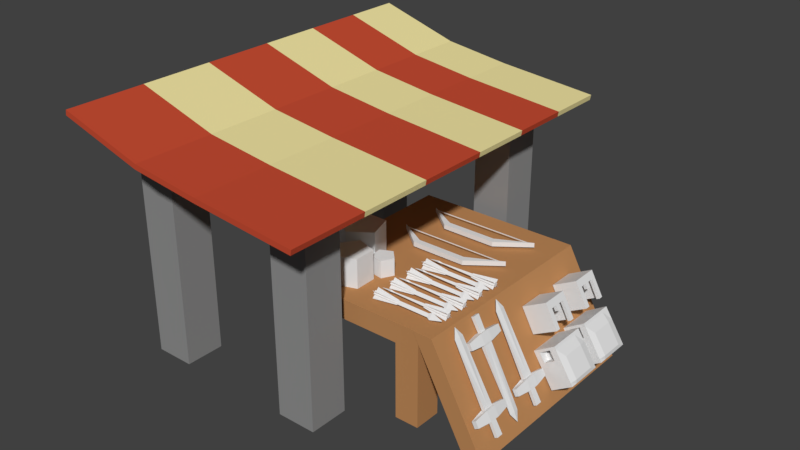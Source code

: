 # Source: MarketStandWeapon.blend  (saved by Blender 2.79.0; exported with 4.5.12 LTS)
import bpy
from mathutils import Matrix  # noqa: F401  (used for matrix-valued properties, if any)

bpy.ops.wm.read_factory_settings(use_empty=True)
scene = bpy.context.scene
scene.name = 'Scene'

# ---- collections
col_collection_1 = bpy.data.collections.new('Collection 1'); scene.collection.children.link(col_collection_1)

# ---- materials (node trees are filled in below, after node groups)
mat_woodlight = bpy.data.materials.new('WoodLight')
mat_woodlight.alpha_threshold = 0.0
mat_woodlight.use_transparent_shadow = False
mat_woodlight.diffuse_color = (0.5149, 0.2502, 0.0999, 1.0)
mat_woodlight.roughness = 0.5
mat_bannerwhite_housewallbackground = bpy.data.materials.new('BannerWhite(HouseWallBackground)')
mat_bannerwhite_housewallbackground.alpha_threshold = 0.0
mat_bannerwhite_housewallbackground.use_transparent_shadow = False
mat_bannerwhite_housewallbackground.diffuse_color = (0.8714, 0.7682, 0.3613, 1.0)
mat_bannerwhite_housewallbackground.roughness = 0.5
mat_bannerred_roofingtiledark = bpy.data.materials.new('BannerRed(RoofingTileDark)')
mat_bannerred_roofingtiledark.alpha_threshold = 0.0
mat_bannerred_roofingtiledark.use_transparent_shadow = False
mat_bannerred_roofingtiledark.diffuse_color = (0.552, 0.07227, 0.0331, 1.0)
mat_bannerred_roofingtiledark.roughness = 0.5
mat_pillar_stonedark = bpy.data.materials.new('Pillar(StoneDark)')
mat_pillar_stonedark.alpha_threshold = 0.0
mat_pillar_stonedark.use_transparent_shadow = False
mat_pillar_stonedark.diffuse_color = (0.2747, 0.2747, 0.2747, 1.0)
mat_pillar_stonedark.roughness = 0.5
mat_pillar_stonedark.line_color = (0.0, 0.0, 0.0, 1.0)

# ---- material node trees

# ---- world
world_world = bpy.data.worlds.new('World'); scene.world = world_world
world_world.color = (0.05088, 0.05088, 0.05088)
world_world.use_sun_shadow = False
world_world.sun_shadow_jitter_overblur = 0.0
world_world.cycles.sampling_method = 'MANUAL'

# ---- meshes
me_cube_022 = bpy.data.meshes.new('Cube.022')
me_cube_022.from_pydata([(-1.0, -1.0, -1.0), (-1.0, -0.5264, 16.65), (-1.0, 0.227, -1.0), (-1.0, -0.2466, 16.65), (0.1144, -1.0, -1.0), (0.1144, -0.5264, 16.65), (0.1144, 0.227, -1.0), (0.1144, -0.2466, 16.65), (-1.469, -0.6441, 17.64), (-1.469, -0.1289, 17.64), (0.5832, -0.1289, 17.64), (0.5832, -0.6441, 17.64), (-0.543, -0.4116, 21.05), (-0.543, -0.3613, 21.05), (-0.3426, -0.3613, 21.05), (-0.3426, -0.4116, 21.05), (-0.7326, -0.4555, -0.9618), (1.24, -0.4555, -0.9618), (-0.7326, -0.4404, 6.844), (0.2767, -0.4404, 6.844), (-0.7326, -0.3415, 6.844), (-0.7326, -0.3566, -0.9619), (1.24, -0.3566, -0.9619), (0.2767, -0.3415, 6.844), (-0.335, -0.7442, -0.9618), (-0.5056, 1.221, -0.9618), (-0.3501, -0.7455, 6.844), (-0.4374, 0.2599, 6.844), (-0.4487, -0.7541, 6.844), (-0.4336, -0.7527, -0.9619), (-0.6041, 1.212, -0.9619), (-0.5359, 0.2514, 6.844), (-0.5153, -0.004021, -0.9618), (-0.5102, -1.977, -0.9618), (-0.5001, -0.003982, 6.844), (-0.4975, -1.013, 6.844), (-0.4012, -0.003727, 6.844), (-0.4164, -0.003766, -0.9619), (-0.4113, -1.976, -0.9619), (-0.3986, -1.013, 6.844), (-0.1568, -0.2948, -0.9618), (-2.125, -0.4186, -0.9618), (-0.1558, -0.3099, 6.844), (-1.163, -0.3733, 6.844), (-0.1496, -0.4086, 6.844), (-0.1506, -0.3935, -0.9619), (-2.119, -0.5173, -0.9619), (-1.157, -0.472, 6.844)], [], [(0, 1, 3, 2), (2, 3, 7, 6), (6, 7, 5, 4), (4, 5, 1, 0), (2, 6, 4, 0), (3, 1, 8, 9), (10, 9, 13, 14), (1, 5, 11, 8), (7, 3, 9, 10), (5, 7, 10, 11), (14, 13, 12, 15), (11, 10, 14, 15), (9, 8, 12, 13), (8, 11, 15, 12), (11, 8, 9, 10), (16, 18, 19, 17), (21, 22, 23, 20), (19, 18, 20, 23), (16, 17, 22, 21), (17, 19, 23, 22), (18, 16, 21, 20), (24, 26, 27, 25), (29, 30, 31, 28), (27, 26, 28, 31), (24, 25, 30, 29), (25, 27, 31, 30), (26, 24, 29, 28), (32, 34, 35, 33), (37, 38, 39, 36), (35, 34, 36, 39), (32, 33, 38, 37), (33, 35, 39, 38), (34, 32, 37, 36), (40, 42, 43, 41), (45, 46, 47, 44), (43, 42, 44, 47), (40, 41, 46, 45), (41, 43, 47, 46), (42, 40, 45, 44)])
me_cube_022.use_remesh_preserve_volume = False
me_cube_022.use_remesh_preserve_attributes = False
me_cube_022.use_mirror_vertex_groups = False
me_cube_022.update()
me_cube_021 = bpy.data.meshes.new('Cube.021')
me_cube_021.from_pydata([(-1.0, -1.0, -1.0), (-1.0, -0.5264, 16.65), (-1.0, 0.227, -1.0), (-1.0, -0.2466, 16.65), (0.1144, -1.0, -1.0), (0.1144, -0.5264, 16.65), (0.1144, 0.227, -1.0), (0.1144, -0.2466, 16.65), (-1.469, -0.6441, 17.64), (-1.469, -0.1289, 17.64), (0.5832, -0.1289, 17.64), (0.5832, -0.6441, 17.64), (-0.543, -0.4116, 21.05), (-0.543, -0.3613, 21.05), (-0.3426, -0.3613, 21.05), (-0.3426, -0.4116, 21.05), (-0.7326, -0.4555, -0.9618), (1.24, -0.4555, -0.9618), (-0.7326, -0.4404, 6.844), (0.2767, -0.4404, 6.844), (-0.7326, -0.3415, 6.844), (-0.7326, -0.3566, -0.9619), (1.24, -0.3566, -0.9619), (0.2767, -0.3415, 6.844), (-0.335, -0.7442, -0.9618), (-0.5056, 1.221, -0.9618), (-0.3501, -0.7455, 6.844), (-0.4374, 0.2599, 6.844), (-0.4487, -0.7541, 6.844), (-0.4336, -0.7527, -0.9619), (-0.6041, 1.212, -0.9619), (-0.5359, 0.2514, 6.844), (-0.5153, -0.004021, -0.9618), (-0.5102, -1.977, -0.9618), (-0.5001, -0.003982, 6.844), (-0.4975, -1.013, 6.844), (-0.4012, -0.003727, 6.844), (-0.4164, -0.003766, -0.9619), (-0.4113, -1.976, -0.9619), (-0.3986, -1.013, 6.844), (-0.1568, -0.2948, -0.9618), (-2.125, -0.4186, -0.9618), (-0.1558, -0.3099, 6.844), (-1.163, -0.3733, 6.844), (-0.1496, -0.4086, 6.844), (-0.1506, -0.3935, -0.9619), (-2.119, -0.5173, -0.9619), (-1.157, -0.472, 6.844)], [], [(0, 1, 3, 2), (2, 3, 7, 6), (6, 7, 5, 4), (4, 5, 1, 0), (2, 6, 4, 0), (3, 1, 8, 9), (10, 9, 13, 14), (1, 5, 11, 8), (7, 3, 9, 10), (5, 7, 10, 11), (14, 13, 12, 15), (11, 10, 14, 15), (9, 8, 12, 13), (8, 11, 15, 12), (11, 8, 9, 10), (16, 18, 19, 17), (21, 22, 23, 20), (19, 18, 20, 23), (16, 17, 22, 21), (17, 19, 23, 22), (18, 16, 21, 20), (24, 26, 27, 25), (29, 30, 31, 28), (27, 26, 28, 31), (24, 25, 30, 29), (25, 27, 31, 30), (26, 24, 29, 28), (32, 34, 35, 33), (37, 38, 39, 36), (35, 34, 36, 39), (32, 33, 38, 37), (33, 35, 39, 38), (34, 32, 37, 36), (40, 42, 43, 41), (45, 46, 47, 44), (43, 42, 44, 47), (40, 41, 46, 45), (41, 43, 47, 46), (42, 40, 45, 44)])
me_cube_021.use_remesh_preserve_volume = False
me_cube_021.use_remesh_preserve_attributes = False
me_cube_021.use_mirror_vertex_groups = False
me_cube_021.update()
me_cube_020 = bpy.data.meshes.new('Cube.020')
me_cube_020.from_pydata([(-1.0, -1.0, -1.0), (-1.0, -0.5264, 16.65), (-1.0, 0.227, -1.0), (-1.0, -0.2466, 16.65), (0.1144, -1.0, -1.0), (0.1144, -0.5264, 16.65), (0.1144, 0.227, -1.0), (0.1144, -0.2466, 16.65), (-1.469, -0.6441, 17.64), (-1.469, -0.1289, 17.64), (0.5832, -0.1289, 17.64), (0.5832, -0.6441, 17.64), (-0.543, -0.4116, 21.05), (-0.543, -0.3613, 21.05), (-0.3426, -0.3613, 21.05), (-0.3426, -0.4116, 21.05), (-0.7326, -0.4555, -0.9618), (1.24, -0.4555, -0.9618), (-0.7326, -0.4404, 6.844), (0.2767, -0.4404, 6.844), (-0.7326, -0.3415, 6.844), (-0.7326, -0.3566, -0.9619), (1.24, -0.3566, -0.9619), (0.2767, -0.3415, 6.844), (-0.335, -0.7442, -0.9618), (-0.5056, 1.221, -0.9618), (-0.3501, -0.7455, 6.844), (-0.4374, 0.2599, 6.844), (-0.4487, -0.7541, 6.844), (-0.4336, -0.7527, -0.9619), (-0.6041, 1.212, -0.9619), (-0.5359, 0.2514, 6.844), (-0.5153, -0.004021, -0.9618), (-0.5102, -1.977, -0.9618), (-0.5001, -0.003982, 6.844), (-0.4975, -1.013, 6.844), (-0.4012, -0.003727, 6.844), (-0.4164, -0.003766, -0.9619), (-0.4113, -1.976, -0.9619), (-0.3986, -1.013, 6.844), (-0.1568, -0.2948, -0.9618), (-2.125, -0.4186, -0.9618), (-0.1558, -0.3099, 6.844), (-1.163, -0.3733, 6.844), (-0.1496, -0.4086, 6.844), (-0.1506, -0.3935, -0.9619), (-2.119, -0.5173, -0.9619), (-1.157, -0.472, 6.844)], [], [(0, 1, 3, 2), (2, 3, 7, 6), (6, 7, 5, 4), (4, 5, 1, 0), (2, 6, 4, 0), (3, 1, 8, 9), (10, 9, 13, 14), (1, 5, 11, 8), (7, 3, 9, 10), (5, 7, 10, 11), (14, 13, 12, 15), (11, 10, 14, 15), (9, 8, 12, 13), (8, 11, 15, 12), (11, 8, 9, 10), (16, 18, 19, 17), (21, 22, 23, 20), (19, 18, 20, 23), (16, 17, 22, 21), (17, 19, 23, 22), (18, 16, 21, 20), (24, 26, 27, 25), (29, 30, 31, 28), (27, 26, 28, 31), (24, 25, 30, 29), (25, 27, 31, 30), (26, 24, 29, 28), (32, 34, 35, 33), (37, 38, 39, 36), (35, 34, 36, 39), (32, 33, 38, 37), (33, 35, 39, 38), (34, 32, 37, 36), (40, 42, 43, 41), (45, 46, 47, 44), (43, 42, 44, 47), (40, 41, 46, 45), (41, 43, 47, 46), (42, 40, 45, 44)])
me_cube_020.use_remesh_preserve_volume = False
me_cube_020.use_remesh_preserve_attributes = False
me_cube_020.use_mirror_vertex_groups = False
me_cube_020.update()
me_cube_019 = bpy.data.meshes.new('Cube.019')
me_cube_019.from_pydata([(-1.0, -1.0, -1.0), (-1.0, -0.5264, 16.65), (-1.0, 0.227, -1.0), (-1.0, -0.2466, 16.65), (0.1144, -1.0, -1.0), (0.1144, -0.5264, 16.65), (0.1144, 0.227, -1.0), (0.1144, -0.2466, 16.65), (-1.469, -0.6441, 17.64), (-1.469, -0.1289, 17.64), (0.5832, -0.1289, 17.64), (0.5832, -0.6441, 17.64), (-0.543, -0.4116, 21.05), (-0.543, -0.3613, 21.05), (-0.3426, -0.3613, 21.05), (-0.3426, -0.4116, 21.05), (-0.7326, -0.4555, -0.9618), (1.24, -0.4555, -0.9618), (-0.7326, -0.4404, 6.844), (0.2767, -0.4404, 6.844), (-0.7326, -0.3415, 6.844), (-0.7326, -0.3566, -0.9619), (1.24, -0.3566, -0.9619), (0.2767, -0.3415, 6.844), (-0.335, -0.7442, -0.9618), (-0.5056, 1.221, -0.9618), (-0.3501, -0.7455, 6.844), (-0.4374, 0.2599, 6.844), (-0.4487, -0.7541, 6.844), (-0.4336, -0.7527, -0.9619), (-0.6041, 1.212, -0.9619), (-0.5359, 0.2514, 6.844), (-0.5153, -0.004021, -0.9618), (-0.5102, -1.977, -0.9618), (-0.5001, -0.003982, 6.844), (-0.4975, -1.013, 6.844), (-0.4012, -0.003727, 6.844), (-0.4164, -0.003766, -0.9619), (-0.4113, -1.976, -0.9619), (-0.3986, -1.013, 6.844), (-0.1568, -0.2948, -0.9618), (-2.125, -0.4186, -0.9618), (-0.1558, -0.3099, 6.844), (-1.163, -0.3733, 6.844), (-0.1496, -0.4086, 6.844), (-0.1506, -0.3935, -0.9619), (-2.119, -0.5173, -0.9619), (-1.157, -0.472, 6.844)], [], [(0, 1, 3, 2), (2, 3, 7, 6), (6, 7, 5, 4), (4, 5, 1, 0), (2, 6, 4, 0), (3, 1, 8, 9), (10, 9, 13, 14), (1, 5, 11, 8), (7, 3, 9, 10), (5, 7, 10, 11), (14, 13, 12, 15), (11, 10, 14, 15), (9, 8, 12, 13), (8, 11, 15, 12), (11, 8, 9, 10), (16, 18, 19, 17), (21, 22, 23, 20), (19, 18, 20, 23), (16, 17, 22, 21), (17, 19, 23, 22), (18, 16, 21, 20), (24, 26, 27, 25), (29, 30, 31, 28), (27, 26, 28, 31), (24, 25, 30, 29), (25, 27, 31, 30), (26, 24, 29, 28), (32, 34, 35, 33), (37, 38, 39, 36), (35, 34, 36, 39), (32, 33, 38, 37), (33, 35, 39, 38), (34, 32, 37, 36), (40, 42, 43, 41), (45, 46, 47, 44), (43, 42, 44, 47), (40, 41, 46, 45), (41, 43, 47, 46), (42, 40, 45, 44)])
me_cube_019.use_remesh_preserve_volume = False
me_cube_019.use_remesh_preserve_attributes = False
me_cube_019.use_mirror_vertex_groups = False
me_cube_019.update()
me_cube_018 = bpy.data.meshes.new('Cube.018')
me_cube_018.from_pydata([(-1.0, -1.0, -1.0), (-1.0, -0.5264, 16.65), (-1.0, 0.227, -1.0), (-1.0, -0.2466, 16.65), (0.1144, -1.0, -1.0), (0.1144, -0.5264, 16.65), (0.1144, 0.227, -1.0), (0.1144, -0.2466, 16.65), (-1.469, -0.6441, 17.64), (-1.469, -0.1289, 17.64), (0.5832, -0.1289, 17.64), (0.5832, -0.6441, 17.64), (-0.543, -0.4116, 21.05), (-0.543, -0.3613, 21.05), (-0.3426, -0.3613, 21.05), (-0.3426, -0.4116, 21.05), (-0.7326, -0.4555, -0.9618), (1.24, -0.4555, -0.9618), (-0.7326, -0.4404, 6.844), (0.2767, -0.4404, 6.844), (-0.7326, -0.3415, 6.844), (-0.7326, -0.3566, -0.9619), (1.24, -0.3566, -0.9619), (0.2767, -0.3415, 6.844), (-0.335, -0.7442, -0.9618), (-0.5056, 1.221, -0.9618), (-0.3501, -0.7455, 6.844), (-0.4374, 0.2599, 6.844), (-0.4487, -0.7541, 6.844), (-0.4336, -0.7527, -0.9619), (-0.6041, 1.212, -0.9619), (-0.5359, 0.2514, 6.844), (-0.5153, -0.004021, -0.9618), (-0.5102, -1.977, -0.9618), (-0.5001, -0.003982, 6.844), (-0.4975, -1.013, 6.844), (-0.4012, -0.003727, 6.844), (-0.4164, -0.003766, -0.9619), (-0.4113, -1.976, -0.9619), (-0.3986, -1.013, 6.844), (-0.1568, -0.2948, -0.9618), (-2.125, -0.4186, -0.9618), (-0.1558, -0.3099, 6.844), (-1.163, -0.3733, 6.844), (-0.1496, -0.4086, 6.844), (-0.1506, -0.3935, -0.9619), (-2.119, -0.5173, -0.9619), (-1.157, -0.472, 6.844)], [], [(0, 1, 3, 2), (2, 3, 7, 6), (6, 7, 5, 4), (4, 5, 1, 0), (2, 6, 4, 0), (3, 1, 8, 9), (10, 9, 13, 14), (1, 5, 11, 8), (7, 3, 9, 10), (5, 7, 10, 11), (14, 13, 12, 15), (11, 10, 14, 15), (9, 8, 12, 13), (8, 11, 15, 12), (11, 8, 9, 10), (16, 18, 19, 17), (21, 22, 23, 20), (19, 18, 20, 23), (16, 17, 22, 21), (17, 19, 23, 22), (18, 16, 21, 20), (24, 26, 27, 25), (29, 30, 31, 28), (27, 26, 28, 31), (24, 25, 30, 29), (25, 27, 31, 30), (26, 24, 29, 28), (32, 34, 35, 33), (37, 38, 39, 36), (35, 34, 36, 39), (32, 33, 38, 37), (33, 35, 39, 38), (34, 32, 37, 36), (40, 42, 43, 41), (45, 46, 47, 44), (43, 42, 44, 47), (40, 41, 46, 45), (41, 43, 47, 46), (42, 40, 45, 44)])
me_cube_018.use_remesh_preserve_volume = False
me_cube_018.use_remesh_preserve_attributes = False
me_cube_018.use_mirror_vertex_groups = False
me_cube_018.update()
me_cube_017 = bpy.data.meshes.new('Cube.017')
me_cube_017.from_pydata([(-1.0, -1.0, -1.0), (-1.0, -0.5264, 16.65), (-1.0, 0.227, -1.0), (-1.0, -0.2466, 16.65), (0.1144, -1.0, -1.0), (0.1144, -0.5264, 16.65), (0.1144, 0.227, -1.0), (0.1144, -0.2466, 16.65), (-1.469, -0.6441, 17.64), (-1.469, -0.1289, 17.64), (0.5832, -0.1289, 17.64), (0.5832, -0.6441, 17.64), (-0.543, -0.4116, 21.05), (-0.543, -0.3613, 21.05), (-0.3426, -0.3613, 21.05), (-0.3426, -0.4116, 21.05), (-0.7326, -0.4555, -0.9618), (1.24, -0.4555, -0.9618), (-0.7326, -0.4404, 6.844), (0.2767, -0.4404, 6.844), (-0.7326, -0.3415, 6.844), (-0.7326, -0.3566, -0.9619), (1.24, -0.3566, -0.9619), (0.2767, -0.3415, 6.844), (-0.335, -0.7442, -0.9618), (-0.5056, 1.221, -0.9618), (-0.3501, -0.7455, 6.844), (-0.4374, 0.2599, 6.844), (-0.4487, -0.7541, 6.844), (-0.4336, -0.7527, -0.9619), (-0.6041, 1.212, -0.9619), (-0.5359, 0.2514, 6.844), (-0.5153, -0.004021, -0.9618), (-0.5102, -1.977, -0.9618), (-0.5001, -0.003982, 6.844), (-0.4975, -1.013, 6.844), (-0.4012, -0.003727, 6.844), (-0.4164, -0.003766, -0.9619), (-0.4113, -1.976, -0.9619), (-0.3986, -1.013, 6.844), (-0.1568, -0.2948, -0.9618), (-2.125, -0.4186, -0.9618), (-0.1558, -0.3099, 6.844), (-1.163, -0.3733, 6.844), (-0.1496, -0.4086, 6.844), (-0.1506, -0.3935, -0.9619), (-2.119, -0.5173, -0.9619), (-1.157, -0.472, 6.844)], [], [(0, 1, 3, 2), (2, 3, 7, 6), (6, 7, 5, 4), (4, 5, 1, 0), (2, 6, 4, 0), (3, 1, 8, 9), (10, 9, 13, 14), (1, 5, 11, 8), (7, 3, 9, 10), (5, 7, 10, 11), (14, 13, 12, 15), (11, 10, 14, 15), (9, 8, 12, 13), (8, 11, 15, 12), (11, 8, 9, 10), (16, 18, 19, 17), (21, 22, 23, 20), (19, 18, 20, 23), (16, 17, 22, 21), (17, 19, 23, 22), (18, 16, 21, 20), (24, 26, 27, 25), (29, 30, 31, 28), (27, 26, 28, 31), (24, 25, 30, 29), (25, 27, 31, 30), (26, 24, 29, 28), (32, 34, 35, 33), (37, 38, 39, 36), (35, 34, 36, 39), (32, 33, 38, 37), (33, 35, 39, 38), (34, 32, 37, 36), (40, 42, 43, 41), (45, 46, 47, 44), (43, 42, 44, 47), (40, 41, 46, 45), (41, 43, 47, 46), (42, 40, 45, 44)])
me_cube_017.use_remesh_preserve_volume = False
me_cube_017.use_remesh_preserve_attributes = False
me_cube_017.use_mirror_vertex_groups = False
me_cube_017.update()
me_cube_009 = bpy.data.meshes.new('Cube.009')
me_cube_009.from_pydata([(-1.0, -1.0, -1.0), (-1.0, -0.5264, 16.65), (-1.0, 0.227, -1.0), (-1.0, -0.2466, 16.65), (0.1144, -1.0, -1.0), (0.1144, -0.5264, 16.65), (0.1144, 0.227, -1.0), (0.1144, -0.2466, 16.65), (-1.469, -0.6441, 17.64), (-1.469, -0.1289, 17.64), (0.5832, -0.1289, 17.64), (0.5832, -0.6441, 17.64), (-0.543, -0.4116, 21.05), (-0.543, -0.3613, 21.05), (-0.3426, -0.3613, 21.05), (-0.3426, -0.4116, 21.05), (-0.7326, -0.4555, -0.9618), (1.24, -0.4555, -0.9618), (-0.7326, -0.4404, 6.844), (0.2767, -0.4404, 6.844), (-0.7326, -0.3415, 6.844), (-0.7326, -0.3566, -0.9619), (1.24, -0.3566, -0.9619), (0.2767, -0.3415, 6.844), (-0.335, -0.7442, -0.9618), (-0.5056, 1.221, -0.9618), (-0.3501, -0.7455, 6.844), (-0.4374, 0.2599, 6.844), (-0.4487, -0.7541, 6.844), (-0.4336, -0.7527, -0.9619), (-0.6041, 1.212, -0.9619), (-0.5359, 0.2514, 6.844), (-0.5153, -0.004021, -0.9618), (-0.5102, -1.977, -0.9618), (-0.5001, -0.003982, 6.844), (-0.4975, -1.013, 6.844), (-0.4012, -0.003727, 6.844), (-0.4164, -0.003766, -0.9619), (-0.4113, -1.976, -0.9619), (-0.3986, -1.013, 6.844), (-0.1568, -0.2948, -0.9618), (-2.125, -0.4186, -0.9618), (-0.1558, -0.3099, 6.844), (-1.163, -0.3733, 6.844), (-0.1496, -0.4086, 6.844), (-0.1506, -0.3935, -0.9619), (-2.119, -0.5173, -0.9619), (-1.157, -0.472, 6.844)], [], [(0, 1, 3, 2), (2, 3, 7, 6), (6, 7, 5, 4), (4, 5, 1, 0), (2, 6, 4, 0), (3, 1, 8, 9), (10, 9, 13, 14), (1, 5, 11, 8), (7, 3, 9, 10), (5, 7, 10, 11), (14, 13, 12, 15), (11, 10, 14, 15), (9, 8, 12, 13), (8, 11, 15, 12), (11, 8, 9, 10), (16, 18, 19, 17), (21, 22, 23, 20), (19, 18, 20, 23), (16, 17, 22, 21), (17, 19, 23, 22), (18, 16, 21, 20), (24, 26, 27, 25), (29, 30, 31, 28), (27, 26, 28, 31), (24, 25, 30, 29), (25, 27, 31, 30), (26, 24, 29, 28), (32, 34, 35, 33), (37, 38, 39, 36), (35, 34, 36, 39), (32, 33, 38, 37), (33, 35, 39, 38), (34, 32, 37, 36), (40, 42, 43, 41), (45, 46, 47, 44), (43, 42, 44, 47), (40, 41, 46, 45), (41, 43, 47, 46), (42, 40, 45, 44)])
me_cube_009.use_remesh_preserve_volume = False
me_cube_009.use_remesh_preserve_attributes = False
me_cube_009.use_mirror_vertex_groups = False
me_cube_009.update()
me_cube_008 = bpy.data.meshes.new('Cube.008')
me_cube_008.from_pydata([(-1.0, -1.0, -1.0), (-1.0, -0.5264, 16.65), (-1.0, 0.227, -1.0), (-1.0, -0.2466, 16.65), (0.1144, -1.0, -1.0), (0.1144, -0.5264, 16.65), (0.1144, 0.227, -1.0), (0.1144, -0.2466, 16.65), (-1.469, -0.6441, 17.64), (-1.469, -0.1289, 17.64), (0.5832, -0.1289, 17.64), (0.5832, -0.6441, 17.64), (-0.543, -0.4116, 21.05), (-0.543, -0.3613, 21.05), (-0.3426, -0.3613, 21.05), (-0.3426, -0.4116, 21.05), (-0.7326, -0.4555, -0.9618), (1.24, -0.4555, -0.9618), (-0.7326, -0.4404, 6.844), (0.2767, -0.4404, 6.844), (-0.7326, -0.3415, 6.844), (-0.7326, -0.3566, -0.9619), (1.24, -0.3566, -0.9619), (0.2767, -0.3415, 6.844), (-0.335, -0.7442, -0.9618), (-0.5056, 1.221, -0.9618), (-0.3501, -0.7455, 6.844), (-0.4374, 0.2599, 6.844), (-0.4487, -0.7541, 6.844), (-0.4336, -0.7527, -0.9619), (-0.6041, 1.212, -0.9619), (-0.5359, 0.2514, 6.844), (-0.5153, -0.004021, -0.9618), (-0.5102, -1.977, -0.9618), (-0.5001, -0.003982, 6.844), (-0.4975, -1.013, 6.844), (-0.4012, -0.003727, 6.844), (-0.4164, -0.003766, -0.9619), (-0.4113, -1.976, -0.9619), (-0.3986, -1.013, 6.844), (-0.1568, -0.2948, -0.9618), (-2.125, -0.4186, -0.9618), (-0.1558, -0.3099, 6.844), (-1.163, -0.3733, 6.844), (-0.1496, -0.4086, 6.844), (-0.1506, -0.3935, -0.9619), (-2.119, -0.5173, -0.9619), (-1.157, -0.472, 6.844)], [], [(0, 1, 3, 2), (2, 3, 7, 6), (6, 7, 5, 4), (4, 5, 1, 0), (2, 6, 4, 0), (3, 1, 8, 9), (10, 9, 13, 14), (1, 5, 11, 8), (7, 3, 9, 10), (5, 7, 10, 11), (14, 13, 12, 15), (11, 10, 14, 15), (9, 8, 12, 13), (8, 11, 15, 12), (11, 8, 9, 10), (16, 18, 19, 17), (21, 22, 23, 20), (19, 18, 20, 23), (16, 17, 22, 21), (17, 19, 23, 22), (18, 16, 21, 20), (24, 26, 27, 25), (29, 30, 31, 28), (27, 26, 28, 31), (24, 25, 30, 29), (25, 27, 31, 30), (26, 24, 29, 28), (32, 34, 35, 33), (37, 38, 39, 36), (35, 34, 36, 39), (32, 33, 38, 37), (33, 35, 39, 38), (34, 32, 37, 36), (40, 42, 43, 41), (45, 46, 47, 44), (43, 42, 44, 47), (40, 41, 46, 45), (41, 43, 47, 46), (42, 40, 45, 44)])
me_cube_008.use_remesh_preserve_volume = False
me_cube_008.use_remesh_preserve_attributes = False
me_cube_008.use_mirror_vertex_groups = False
me_cube_008.update()
me_cube_007 = bpy.data.meshes.new('Cube.007')
me_cube_007.from_pydata([(0.7773, -1.0, -0.8907), (0.7773, -1.0, 0.9282), (0.7773, -0.4313, -0.8907), (0.7773, -0.4313, 0.9282), (1.0, -1.0, -1.0), (1.0, -1.0, 1.0), (1.0, -0.4313, -1.0), (1.0, -0.4313, 1.0), (0.1661, -0.4313, 2.01), (0.1661, -1.0, 2.01), (0.1672, -0.4313, -2.112), (0.1672, -1.0, -2.112), (0.1672, -0.6477, -2.112), (0.1672, -0.7835, -2.112), (0.1672, -0.6477, 2.013), (0.1672, -0.7835, 2.013)], [], [(0, 1, 3, 2), (2, 3, 7, 6), (6, 7, 5, 4), (4, 5, 1, 0), (4, 0, 11), (5, 7, 8, 9), (1, 9, 8, 3), (7, 3, 8), (5, 9, 1), (6, 4, 11, 10), (2, 6, 10), (2, 10, 11, 0), (11, 10, 12, 13), (13, 12, 14, 15)])
me_cube_007.use_remesh_preserve_volume = False
me_cube_007.use_remesh_preserve_attributes = False
me_cube_007.use_mirror_vertex_groups = False
me_cube_007.update()
me_cube = bpy.data.meshes.new('Cube')
me_cube.from_pydata([(0.7773, -1.0, -0.8907), (0.7773, -1.0, 0.9282), (0.7773, -0.4313, -0.8907), (0.7773, -0.4313, 0.9282), (1.0, -1.0, -1.0), (1.0, -1.0, 1.0), (1.0, -0.4313, -1.0), (1.0, -0.4313, 1.0), (0.1661, -0.4313, 2.01), (0.1661, -1.0, 2.01), (0.1672, -0.4313, -2.112), (0.1672, -1.0, -2.112), (0.1672, -0.6477, -2.112), (0.1672, -0.7835, -2.112), (0.1672, -0.6477, 2.013), (0.1672, -0.7835, 2.013)], [], [(0, 1, 3, 2), (2, 3, 7, 6), (6, 7, 5, 4), (4, 5, 1, 0), (4, 0, 11), (5, 7, 8, 9), (1, 9, 8, 3), (7, 3, 8), (5, 9, 1), (6, 4, 11, 10), (2, 6, 10), (2, 10, 11, 0), (11, 10, 12, 13), (13, 12, 14, 15)])
me_cube.use_remesh_preserve_volume = False
me_cube.use_remesh_preserve_attributes = False
me_cube.use_mirror_vertex_groups = False
me_cube.update()
me_cube_016 = bpy.data.meshes.new('Cube.016')
me_cube_016.from_pydata([(-0.6664, -1.0, -1.0), (-0.6664, -1.0, 1.0), (-0.6664, 1.0, -1.0), (-0.6664, 1.0, 1.0), (0.6664, -1.0, -1.0), (0.6664, -1.0, 1.0), (0.6664, 1.0, -1.0), (0.6664, 1.0, 1.0), (-0.4338, 3.919, 0.651), (-0.4338, 3.919, -0.651), (0.4338, 3.919, -0.651), (0.4338, 3.919, 0.651), (-0.4316, -3.864, -0.6478), (-0.4316, -3.864, 0.6478), (0.4316, -3.864, 0.6478), (0.4316, -3.864, -0.6478), (-0.6664, 0.0, 1.0), (-0.6664, 0.0, -1.0), (0.6664, 0.0, 1.0), (0.6664, 0.0, -1.0), (0.2619, 1.0, 1.0), (0.2619, -1.0, 1.0), (-0.02831, 1.0, 13.32), (-0.02831, -1.0, 13.32), (-0.3815, -1.0, 1.0), (-0.3815, 1.0, 1.0), (-0.09127, -1.0, 13.32), (-0.09127, 1.0, 13.32), (0.2619, 0.0, 1.0), (0.1312, 0.0, 13.32), (-0.3815, 0.0, 1.0), (-0.2508, 0.0, 13.32), (0.1312, 0.0, 13.32), (-0.2508, 0.0, 13.32), (-0.6664, -1.0, -1.0), (-0.6664, 0.0, -1.0), (-0.0606, -0.001148, 15.09), (-0.06145, 0.0, 15.09), (-0.05897, -0.001148, 15.09), (-0.05897, 0.001148, 15.09), (-0.05813, 0.0, 15.09), (-0.0606, 0.001148, 15.09), (-0.6664, 1.0, 1.0), (-0.6664, 1.0, -1.0), (0.6664, 0.0, -1.0), (0.6664, 1.0, -1.0), (0.6664, -1.0, -1.0), (-0.6664, 0.0, -1.0), (-0.6664, -1.0, -1.0), (-0.6664, 1.0, 1.0), (-0.6664, 1.0, -1.0), (0.6664, 0.0, -1.0), (0.6664, 1.0, -1.0), (0.6664, -1.0, -1.0), (0.6664, 1.0, -2.537), (-0.6664, 1.0, -2.537), (-0.6664, 0.6002, -1.0), (0.6664, 0.6002, -1.0), (-0.6664, -0.5772, -1.0), (0.6664, 1.0, -2.537), (0.6664, -0.5772, -1.0), (-0.6664, 1.0, -2.537), (0.2652, -1.0, -1.0), (0.1718, -3.864, -0.6478), (0.1718, -3.864, 0.6478), (0.2652, -1.0, 1.0), (0.2652, -1.0, -1.0), (0.2652, -1.0, -1.0), (0.2652, 0.6002, -1.0), (0.2652, -0.5772, -1.0), (0.2652, 1.0, -1.0), (-0.2141, -3.864, 0.6478), (-0.3306, -1.0, -1.0), (-0.3306, -1.0, 1.0), (-0.2141, -3.864, -0.6478), (-0.3306, -1.0, -1.0), (-0.3306, 1.0, -1.0), (-0.3306, -1.0, -1.0), (-0.3306, 0.6002, -1.0), (-0.3306, -0.5772, -1.0), (-0.3568, 0.652, -3.928), (0.2915, 0.652, -3.928), (-0.3568, -0.629, -3.928), (0.2915, -0.629, -3.928)], [(63, 15), (71, 13), (32, 33), (6, 52), (2, 50), (73, 65), (14, 64), (74, 63), (54, 59), (55, 61), (64, 71), (12, 74)], [(21, 28, 20, 22, 29, 23), (1, 0, 12, 13), (48, 53, 15, 12), (9, 8, 11, 10), (2, 3, 8, 9), (7, 6, 10, 11), (6, 2, 9, 10), (82, 80, 81, 83), (4, 5, 14, 15), (29, 22, 39, 40), (26, 24, 21, 23), (27, 31, 37, 41), (22, 20, 25, 27), (27, 25, 30, 24, 26, 31), (6, 7, 18, 5, 4, 19), (17, 0, 1, 16, 3, 2), (36, 38, 40, 37), (37, 40, 39, 41), (22, 27, 41, 39), (26, 23, 38, 36), (23, 29, 40, 38), (31, 26, 36, 37), (2, 3, 42, 43), (45, 44, 51, 52), (75, 0, 34, 72), (17, 2, 43, 35), (19, 4, 46, 44), (0, 17, 35, 34), (6, 19, 44, 45), (67, 69, 60, 53), (34, 35, 47, 48), (44, 46, 53, 51), (72, 34, 48, 77), (43, 42, 49, 50), (12, 15, 14, 13), (35, 43, 50, 47), (4, 62, 66, 46), (77, 79, 69, 67), (46, 66, 67, 53), (78, 76, 70, 68), (78, 68, 81, 80), (68, 70, 52, 57), (69, 68, 57, 60), (69, 79, 82, 83), (58, 56, 78, 79), (56, 50, 76, 78), (48, 58, 79, 77), (79, 78, 80, 82), (66, 72, 77, 67), (62, 75, 72, 66), (68, 69, 83, 81), (16, 1, 13, 14, 5, 18, 7, 11, 8, 3)])
me_cube_016.use_remesh_preserve_volume = False
me_cube_016.use_remesh_preserve_attributes = False
me_cube_016.use_mirror_vertex_groups = False
me_cube_016.update()
me_cube_015 = bpy.data.meshes.new('Cube.015')
me_cube_015.from_pydata([(-0.6664, -1.0, -1.0), (-0.6664, -1.0, 1.0), (-0.6664, 1.0, -1.0), (-0.6664, 1.0, 1.0), (0.6664, -1.0, -1.0), (0.6664, -1.0, 1.0), (0.6664, 1.0, -1.0), (0.6664, 1.0, 1.0), (-0.4338, 3.919, 0.651), (-0.4338, 3.919, -0.651), (0.4338, 3.919, -0.651), (0.4338, 3.919, 0.651), (-0.4316, -3.864, -0.6478), (-0.4316, -3.864, 0.6478), (0.4316, -3.864, 0.6478), (0.4316, -3.864, -0.6478), (-0.6664, 0.0, 1.0), (-0.6664, 0.0, -1.0), (0.6664, 0.0, 1.0), (0.6664, 0.0, -1.0), (0.2619, 1.0, 1.0), (0.2619, -1.0, 1.0), (-0.02831, 1.0, 13.32), (-0.02831, -1.0, 13.32), (-0.3815, -1.0, 1.0), (-0.3815, 1.0, 1.0), (-0.09127, -1.0, 13.32), (-0.09127, 1.0, 13.32), (0.2619, 0.0, 1.0), (0.1312, 0.0, 13.32), (-0.3815, 0.0, 1.0), (-0.2508, 0.0, 13.32), (0.1312, 0.0, 13.32), (-0.2508, 0.0, 13.32), (-0.6664, -1.0, -1.0), (-0.6664, 0.0, -1.0), (-0.0606, -0.001148, 15.09), (-0.06145, 0.0, 15.09), (-0.05897, -0.001148, 15.09), (-0.05897, 0.001148, 15.09), (-0.05813, 0.0, 15.09), (-0.0606, 0.001148, 15.09), (-0.6664, 1.0, 1.0), (-0.6664, 1.0, -1.0), (0.6664, 0.0, -1.0), (0.6664, 1.0, -1.0), (0.6664, -1.0, -1.0), (-0.6664, 0.0, -1.0), (-0.6664, -1.0, -1.0), (-0.6664, 1.0, 1.0), (-0.6664, 1.0, -1.0), (0.6664, 0.0, -1.0), (0.6664, 1.0, -1.0), (0.6664, -1.0, -1.0), (0.6664, 1.0, -2.537), (-0.6664, 1.0, -2.537), (-0.6664, 0.6002, -1.0), (0.6664, 0.6002, -1.0), (-0.6664, -0.5772, -1.0), (0.6664, 1.0, -2.537), (0.6664, -0.5772, -1.0), (-0.6664, 1.0, -2.537), (0.2652, -1.0, -1.0), (0.1718, -3.864, -0.6478), (0.1718, -3.864, 0.6478), (0.2652, -1.0, 1.0), (0.2652, -1.0, -1.0), (0.2652, -1.0, -1.0), (0.2652, 0.6002, -1.0), (0.2652, -0.5772, -1.0), (0.2652, 1.0, -1.0), (-0.2141, -3.864, 0.6478), (-0.3306, -1.0, -1.0), (-0.3306, -1.0, 1.0), (-0.2141, -3.864, -0.6478), (-0.3306, -1.0, -1.0), (-0.3306, 1.0, -1.0), (-0.3306, -1.0, -1.0), (-0.3306, 0.6002, -1.0), (-0.3306, -0.5772, -1.0), (-0.3568, 0.652, -3.928), (0.2915, 0.652, -3.928), (-0.3568, -0.629, -3.928), (0.2915, -0.629, -3.928)], [(63, 15), (71, 13), (32, 33), (6, 52), (2, 50), (73, 65), (14, 64), (74, 63), (54, 59), (55, 61), (64, 71), (12, 74)], [(21, 28, 20, 22, 29, 23), (1, 0, 12, 13), (48, 53, 15, 12), (9, 8, 11, 10), (2, 3, 8, 9), (7, 6, 10, 11), (6, 2, 9, 10), (82, 80, 81, 83), (4, 5, 14, 15), (29, 22, 39, 40), (26, 24, 21, 23), (27, 31, 37, 41), (22, 20, 25, 27), (27, 25, 30, 24, 26, 31), (6, 7, 18, 5, 4, 19), (17, 0, 1, 16, 3, 2), (36, 38, 40, 37), (37, 40, 39, 41), (22, 27, 41, 39), (26, 23, 38, 36), (23, 29, 40, 38), (31, 26, 36, 37), (2, 3, 42, 43), (45, 44, 51, 52), (75, 0, 34, 72), (17, 2, 43, 35), (19, 4, 46, 44), (0, 17, 35, 34), (6, 19, 44, 45), (67, 69, 60, 53), (34, 35, 47, 48), (44, 46, 53, 51), (72, 34, 48, 77), (43, 42, 49, 50), (12, 15, 14, 13), (35, 43, 50, 47), (4, 62, 66, 46), (77, 79, 69, 67), (46, 66, 67, 53), (78, 76, 70, 68), (78, 68, 81, 80), (68, 70, 52, 57), (69, 68, 57, 60), (69, 79, 82, 83), (58, 56, 78, 79), (56, 50, 76, 78), (48, 58, 79, 77), (79, 78, 80, 82), (66, 72, 77, 67), (62, 75, 72, 66), (68, 69, 83, 81), (16, 1, 13, 14, 5, 18, 7, 11, 8, 3)])
me_cube_015.use_remesh_preserve_volume = False
me_cube_015.use_remesh_preserve_attributes = False
me_cube_015.use_mirror_vertex_groups = False
me_cube_015.update()
me_cube_014 = bpy.data.meshes.new('Cube.014')
me_cube_014.from_pydata([(-0.6664, -1.0, -1.0), (-0.6664, -1.0, 1.0), (-0.6664, 1.0, -1.0), (-0.6664, 1.0, 1.0), (0.6664, -1.0, -1.0), (0.6664, -1.0, 1.0), (0.6664, 1.0, -1.0), (0.6664, 1.0, 1.0), (-0.4338, 3.919, 0.651), (-0.4338, 3.919, -0.651), (0.4338, 3.919, -0.651), (0.4338, 3.919, 0.651), (-0.4316, -3.864, -0.6478), (-0.4316, -3.864, 0.6478), (0.4316, -3.864, 0.6478), (0.4316, -3.864, -0.6478), (-0.6664, 0.0, 1.0), (-0.6664, 0.0, -1.0), (0.6664, 0.0, 1.0), (0.6664, 0.0, -1.0), (0.2619, 1.0, 1.0), (0.2619, -1.0, 1.0), (-0.02831, 1.0, 13.32), (-0.02831, -1.0, 13.32), (-0.3815, -1.0, 1.0), (-0.3815, 1.0, 1.0), (-0.09127, -1.0, 13.32), (-0.09127, 1.0, 13.32), (0.2619, 0.0, 1.0), (0.1312, 0.0, 13.32), (-0.3815, 0.0, 1.0), (-0.2508, 0.0, 13.32), (0.1312, 0.0, 13.32), (-0.2508, 0.0, 13.32), (-0.6664, -1.0, -1.0), (-0.6664, 0.0, -1.0), (-0.0606, -0.001148, 15.09), (-0.06145, 0.0, 15.09), (-0.05897, -0.001148, 15.09), (-0.05897, 0.001148, 15.09), (-0.05813, 0.0, 15.09), (-0.0606, 0.001148, 15.09), (-0.6664, 1.0, 1.0), (-0.6664, 1.0, -1.0), (0.6664, 0.0, -1.0), (0.6664, 1.0, -1.0), (0.6664, -1.0, -1.0), (-0.6664, 0.0, -1.0), (-0.6664, -1.0, -1.0), (-0.6664, 1.0, 1.0), (-0.6664, 1.0, -1.0), (0.6664, 0.0, -1.0), (0.6664, 1.0, -1.0), (0.6664, -1.0, -1.0), (0.6664, 1.0, -2.537), (-0.6664, 1.0, -2.537), (-0.6664, 0.6002, -1.0), (0.6664, 0.6002, -1.0), (-0.6664, -0.5772, -1.0), (0.6664, 1.0, -2.537), (0.6664, -0.5772, -1.0), (-0.6664, 1.0, -2.537), (0.2652, -1.0, -1.0), (0.1718, -3.864, -0.6478), (0.1718, -3.864, 0.6478), (0.2652, -1.0, 1.0), (0.2652, -1.0, -1.0), (0.2652, -1.0, -1.0), (0.2652, 0.6002, -1.0), (0.2652, -0.5772, -1.0), (0.2652, 1.0, -1.0), (-0.2141, -3.864, 0.6478), (-0.3306, -1.0, -1.0), (-0.3306, -1.0, 1.0), (-0.2141, -3.864, -0.6478), (-0.3306, -1.0, -1.0), (-0.3306, 1.0, -1.0), (-0.3306, -1.0, -1.0), (-0.3306, 0.6002, -1.0), (-0.3306, -0.5772, -1.0), (-0.3568, 0.652, -3.928), (0.2915, 0.652, -3.928), (-0.3568, -0.629, -3.928), (0.2915, -0.629, -3.928)], [(63, 15), (71, 13), (32, 33), (6, 52), (2, 50), (73, 65), (14, 64), (74, 63), (54, 59), (55, 61), (64, 71), (12, 74)], [(21, 28, 20, 22, 29, 23), (1, 0, 12, 13), (48, 53, 15, 12), (9, 8, 11, 10), (2, 3, 8, 9), (7, 6, 10, 11), (6, 2, 9, 10), (82, 80, 81, 83), (4, 5, 14, 15), (29, 22, 39, 40), (26, 24, 21, 23), (27, 31, 37, 41), (22, 20, 25, 27), (27, 25, 30, 24, 26, 31), (6, 7, 18, 5, 4, 19), (17, 0, 1, 16, 3, 2), (36, 38, 40, 37), (37, 40, 39, 41), (22, 27, 41, 39), (26, 23, 38, 36), (23, 29, 40, 38), (31, 26, 36, 37), (2, 3, 42, 43), (45, 44, 51, 52), (75, 0, 34, 72), (17, 2, 43, 35), (19, 4, 46, 44), (0, 17, 35, 34), (6, 19, 44, 45), (67, 69, 60, 53), (34, 35, 47, 48), (44, 46, 53, 51), (72, 34, 48, 77), (43, 42, 49, 50), (12, 15, 14, 13), (35, 43, 50, 47), (4, 62, 66, 46), (77, 79, 69, 67), (46, 66, 67, 53), (78, 76, 70, 68), (78, 68, 81, 80), (68, 70, 52, 57), (69, 68, 57, 60), (69, 79, 82, 83), (58, 56, 78, 79), (56, 50, 76, 78), (48, 58, 79, 77), (79, 78, 80, 82), (66, 72, 77, 67), (62, 75, 72, 66), (68, 69, 83, 81), (16, 1, 13, 14, 5, 18, 7, 11, 8, 3)])
me_cube_014.use_remesh_preserve_volume = False
me_cube_014.use_remesh_preserve_attributes = False
me_cube_014.use_mirror_vertex_groups = False
me_cube_014.update()
me_cube_013 = bpy.data.meshes.new('Cube.013')
me_cube_013.from_pydata([(-1.0, -1.0, -1.0), (-1.0, -1.0, 1.0), (-1.0, 1.0, -1.0), (-1.0, 1.0, 1.0), (1.0, -1.0, -1.0), (1.0, -1.0, 1.0), (1.0, 1.0, -1.0), (1.0, 1.0, 1.0), (-1.0, -0.6314, -1.0), (-1.0, -0.6314, 1.0), (1.0, -0.6314, -1.0), (1.0, -0.6314, 1.0), (-1.0, 0.6737, 1.0), (1.0, 0.6737, -1.0), (-1.0, 0.6737, -1.0), (1.0, 0.6737, 1.0), (-1.0, -1.0, 0.4526), (-1.0, 1.0, 0.4526), (1.0, 1.0, 0.4526), (1.0, -1.0, 0.4526), (1.0, -0.6314, 0.4526), (-1.0, -0.6314, 0.4526), (1.0, 0.6737, 0.4526), (-1.0, 0.6737, 0.4526), (-1.0, -0.1634, -1.0), (1.0, -0.1634, 1.0), (-1.0, -0.1634, 1.0), (-1.0, -1.0, -1.0), (-1.0, -0.1634, 0.4526), (1.0, -0.1634, 0.4526), (-1.0, 0.1872, 1.0), (-1.0, -0.6314, -1.0), (-1.0, 0.1872, 0.4526), (-1.0, 0.1872, -1.0), (1.0, 0.1872, 1.0), (1.0, 0.1872, 0.4526), (-1.0, 1.0, 0.06913), (1.0, 1.0, 0.06913), (1.0, -1.0, 0.06913), (1.0, -0.6314, 0.06913), (-1.0, -0.6314, 0.06913), (1.0, 0.6737, 0.06913), (-1.0, 0.6737, 0.06913), (-1.0, -1.0, 0.06913), (1.0, -0.1634, 0.06913), (-1.0, -0.1634, 0.06913), (1.0, 0.1872, 0.06913), (-1.0, 0.1872, 0.06913), (1.0, 0.1872, 0.4526), (1.0, -0.1634, 0.4526), (1.0, -0.1634, 0.06913), (1.0, 0.1872, 0.06913), (1.0, -0.1634, 1.0), (1.0, -0.6314, 1.0), (1.0, -0.6314, 0.4526), (1.0, 0.6737, 1.0), (1.0, 0.6737, 0.4526), (1.0, -0.1634, 0.4526), (1.0, 0.1872, 1.0), (1.0, 0.1872, 0.4526), (1.0, 0.1872, 0.06913), (1.0, -0.1634, 0.06913), (1.0, 0.1872, 0.4526), (1.0, -0.1634, 0.4526), (0.7465, 1.0, 0.06913), (0.7465, 1.0, -1.0), (0.7465, 0.6737, -1.0), (0.7465, -0.6314, 1.0), (0.7465, -1.0, 1.0), (0.7465, -1.0, 0.06913), (0.7465, -1.0, -1.0), (0.7465, -0.6314, -1.0), (0.7465, -0.6314, 0.06913), (0.7465, 1.0, 1.0), (0.7465, 0.6737, 1.0), (0.7465, 0.6737, 0.06913), (0.7465, 1.0, 0.4526), (0.7465, -1.0, 0.4526), (0.7465, -0.6314, 0.4526), (0.7465, 0.6737, 0.4526), (0.7465, -0.1634, 1.0), (0.7465, -0.6314, 1.0), (0.7465, -0.6314, 0.4526), (0.7465, 0.6737, 1.0), (0.7465, 0.6737, 0.4526), (0.7465, -0.1634, 0.4526), (0.7465, 0.1872, 1.0), (0.7465, 0.1872, 0.4526), (0.7465, 0.1872, 0.06913), (0.7465, -0.1634, 0.06913), (0.7465, 0.1872, 0.4526), (0.7465, -0.1634, 0.4526), (1.0, 1.0, -1.0), (-1.0, 1.0, -1.0), (1.0, 0.6737, -1.0), (1.0, -1.0, -1.0), (1.0, -0.6314, -1.0), (-1.0, 0.6737, -1.0)], [], [(23, 12, 3, 17), (17, 3, 7, 18), (56, 55, 83, 84), (19, 5, 1, 16), (10, 4, 95, 96), (11, 9, 1, 5), (25, 26, 9, 11), (4, 0, 27, 95), (51, 48, 62, 60), (16, 1, 9, 21), (39, 20, 78, 72), (7, 3, 12, 15), (32, 30, 12, 23), (47, 32, 23, 42), (43, 16, 21, 40), (53, 54, 82, 81), (38, 19, 16, 43), (36, 17, 18, 37), (42, 23, 17, 36), (35, 29, 49, 48), (40, 21, 28, 45), (21, 9, 26, 28), (22, 15, 55, 56), (34, 30, 26, 25), (15, 12, 30, 34), (35, 22, 56, 59), (44, 46, 51, 50), (45, 28, 32, 47), (28, 26, 30, 32), (24, 45, 47, 33), (29, 44, 50, 49), (8, 40, 45, 24), (46, 35, 48, 51), (14, 42, 36, 2), (2, 36, 37, 6), (4, 38, 43, 0), (48, 49, 63, 62), (0, 43, 40, 8), (33, 47, 42, 14), (63, 61, 89, 91), (34, 25, 52, 58), (25, 11, 53, 52), (11, 20, 54, 53), (29, 35, 59, 57), (20, 29, 57, 54), (15, 34, 58, 55), (50, 51, 60, 61), (49, 50, 61, 63), (78, 67, 68, 77), (76, 73, 74, 79), (64, 76, 79, 75), (85, 80, 81, 82), (72, 78, 77, 69), (71, 72, 69, 70), (65, 64, 75, 66), (87, 86, 80, 85), (84, 83, 86, 87), (88, 90, 91, 89), (10, 39, 72, 71), (22, 41, 75, 79), (57, 59, 87, 85), (61, 60, 88, 89), (41, 13, 66, 75), (60, 62, 90, 88), (57, 85, 82, 78, 20, 54), (56, 79, 22, 84, 87, 59), (58, 52, 53, 54, 57, 62, 60, 61, 63, 59, 56, 55), (53, 11, 5, 19, 38, 4, 10, 39, 20, 54), (37, 18, 7, 15, 55, 56, 22, 41, 13, 6), (2, 6, 92, 93), (14, 2, 93, 97), (0, 8, 31, 27), (6, 13, 94, 92)])
me_cube_013.use_remesh_preserve_volume = False
me_cube_013.use_remesh_preserve_attributes = False
me_cube_013.use_mirror_vertex_groups = False
me_cube_013.update()
me_cube_012 = bpy.data.meshes.new('Cube.012')
me_cube_012.from_pydata([(-1.0, -1.0, -1.0), (-1.0, -1.0, 1.0), (-1.0, 1.0, -1.0), (-1.0, 1.0, 1.0), (1.0, -1.0, -1.0), (1.0, -1.0, 1.0), (1.0, 1.0, -1.0), (1.0, 1.0, 1.0), (-1.0, -0.6314, -1.0), (-1.0, -0.6314, 1.0), (1.0, -0.6314, -1.0), (1.0, -0.6314, 1.0), (-1.0, 0.6737, 1.0), (1.0, 0.6737, -1.0), (-1.0, 0.6737, -1.0), (1.0, 0.6737, 1.0), (-1.0, -1.0, 0.4526), (-1.0, 1.0, 0.4526), (1.0, 1.0, 0.4526), (1.0, -1.0, 0.4526), (1.0, -0.6314, 0.4526), (-1.0, -0.6314, 0.4526), (1.0, 0.6737, 0.4526), (-1.0, 0.6737, 0.4526), (-1.0, -0.1634, -1.0), (1.0, -0.1634, 1.0), (-1.0, -0.1634, 1.0), (-1.0, -1.0, -1.0), (-1.0, -0.1634, 0.4526), (1.0, -0.1634, 0.4526), (-1.0, 0.1872, 1.0), (-1.0, -0.6314, -1.0), (-1.0, 0.1872, 0.4526), (-1.0, 0.1872, -1.0), (1.0, 0.1872, 1.0), (1.0, 0.1872, 0.4526), (-1.0, 1.0, 0.06913), (1.0, 1.0, 0.06913), (1.0, -1.0, 0.06913), (1.0, -0.6314, 0.06913), (-1.0, -0.6314, 0.06913), (1.0, 0.6737, 0.06913), (-1.0, 0.6737, 0.06913), (-1.0, -1.0, 0.06913), (1.0, -0.1634, 0.06913), (-1.0, -0.1634, 0.06913), (1.0, 0.1872, 0.06913), (-1.0, 0.1872, 0.06913), (1.0, 0.1872, 0.4526), (1.0, -0.1634, 0.4526), (1.0, -0.1634, 0.06913), (1.0, 0.1872, 0.06913), (1.0, -0.1634, 1.0), (1.0, -0.6314, 1.0), (1.0, -0.6314, 0.4526), (1.0, 0.6737, 1.0), (1.0, 0.6737, 0.4526), (1.0, -0.1634, 0.4526), (1.0, 0.1872, 1.0), (1.0, 0.1872, 0.4526), (1.0, 0.1872, 0.06913), (1.0, -0.1634, 0.06913), (1.0, 0.1872, 0.4526), (1.0, -0.1634, 0.4526), (0.7465, 1.0, 0.06913), (0.7465, 1.0, -1.0), (0.7465, 0.6737, -1.0), (0.7465, -0.6314, 1.0), (0.7465, -1.0, 1.0), (0.7465, -1.0, 0.06913), (0.7465, -1.0, -1.0), (0.7465, -0.6314, -1.0), (0.7465, -0.6314, 0.06913), (0.7465, 1.0, 1.0), (0.7465, 0.6737, 1.0), (0.7465, 0.6737, 0.06913), (0.7465, 1.0, 0.4526), (0.7465, -1.0, 0.4526), (0.7465, -0.6314, 0.4526), (0.7465, 0.6737, 0.4526), (0.7465, -0.1634, 1.0), (0.7465, -0.6314, 1.0), (0.7465, -0.6314, 0.4526), (0.7465, 0.6737, 1.0), (0.7465, 0.6737, 0.4526), (0.7465, -0.1634, 0.4526), (0.7465, 0.1872, 1.0), (0.7465, 0.1872, 0.4526), (0.7465, 0.1872, 0.06913), (0.7465, -0.1634, 0.06913), (0.7465, 0.1872, 0.4526), (0.7465, -0.1634, 0.4526), (1.0, 1.0, -1.0), (-1.0, 1.0, -1.0), (1.0, 0.6737, -1.0), (1.0, -1.0, -1.0), (1.0, -0.6314, -1.0), (-1.0, 0.6737, -1.0)], [], [(23, 12, 3, 17), (17, 3, 7, 18), (56, 55, 83, 84), (19, 5, 1, 16), (10, 4, 95, 96), (11, 9, 1, 5), (25, 26, 9, 11), (4, 0, 27, 95), (51, 48, 62, 60), (16, 1, 9, 21), (39, 20, 78, 72), (7, 3, 12, 15), (32, 30, 12, 23), (47, 32, 23, 42), (43, 16, 21, 40), (53, 54, 82, 81), (38, 19, 16, 43), (36, 17, 18, 37), (42, 23, 17, 36), (35, 29, 49, 48), (40, 21, 28, 45), (21, 9, 26, 28), (22, 15, 55, 56), (34, 30, 26, 25), (15, 12, 30, 34), (35, 22, 56, 59), (44, 46, 51, 50), (45, 28, 32, 47), (28, 26, 30, 32), (24, 45, 47, 33), (29, 44, 50, 49), (8, 40, 45, 24), (46, 35, 48, 51), (14, 42, 36, 2), (2, 36, 37, 6), (4, 38, 43, 0), (48, 49, 63, 62), (0, 43, 40, 8), (33, 47, 42, 14), (63, 61, 89, 91), (34, 25, 52, 58), (25, 11, 53, 52), (11, 20, 54, 53), (29, 35, 59, 57), (20, 29, 57, 54), (15, 34, 58, 55), (50, 51, 60, 61), (49, 50, 61, 63), (78, 67, 68, 77), (76, 73, 74, 79), (64, 76, 79, 75), (85, 80, 81, 82), (72, 78, 77, 69), (71, 72, 69, 70), (65, 64, 75, 66), (87, 86, 80, 85), (84, 83, 86, 87), (88, 90, 91, 89), (10, 39, 72, 71), (22, 41, 75, 79), (57, 59, 87, 85), (61, 60, 88, 89), (41, 13, 66, 75), (60, 62, 90, 88), (57, 85, 82, 78, 20, 54), (56, 79, 22, 84, 87, 59), (58, 52, 53, 54, 57, 62, 60, 61, 63, 59, 56, 55), (53, 11, 5, 19, 38, 4, 10, 39, 20, 54), (37, 18, 7, 15, 55, 56, 22, 41, 13, 6), (2, 6, 92, 93), (14, 2, 93, 97), (0, 8, 31, 27), (6, 13, 94, 92)])
me_cube_012.use_remesh_preserve_volume = False
me_cube_012.use_remesh_preserve_attributes = False
me_cube_012.use_mirror_vertex_groups = False
me_cube_012.update()
me_cube_011 = bpy.data.meshes.new('Cube.011')
me_cube_011.from_pydata([(-1.0, -1.0, -1.0), (-1.0, -1.0, 1.0), (-1.0, 1.0, -1.0), (-1.0, 1.0, 1.0), (0.2411, -1.0, -1.0), (0.2411, -1.0, 1.0), (0.2411, 1.0, -1.0), (0.2411, 1.0, 1.0), (-1.0, -0.6386, -1.0), (-1.0, -0.6386, 1.0), (0.2411, -0.6386, -1.0), (0.2411, -0.6386, 1.0), (-1.0, 0.5786, 1.0), (0.2411, 0.5786, -1.0), (-1.0, 0.5786, -1.0), (0.2411, 0.5786, 1.0), (-0.1022, 1.0, -1.0), (-0.1022, 1.0, 1.0), (-0.1022, -1.0, -1.0), (-0.1022, -1.0, 1.0), (-0.1022, -0.6386, 1.0), (-0.1022, -0.6386, -1.0), (-0.1022, 0.5786, -1.0), (-0.1022, 0.5786, 1.0), (-0.7159, 1.0, -1.0), (-0.7159, -1.0, 1.0), (-0.7159, -0.6386, -1.0), (-0.7159, 0.5786, -1.0), (-0.7159, 1.0, 1.0), (-0.7159, -1.0, -1.0), (-0.7159, -0.6386, 1.0), (-0.7159, 0.5786, 1.0), (-0.1022, 0.5786, -1.0), (-0.1022, -0.6386, -1.0), (-0.7159, -0.6386, -1.0), (-0.7159, 0.5786, -1.0), (-0.1022, 0.5786, 0.6541), (-0.1022, -0.6386, 0.6541), (-0.7159, -0.6386, 0.6541), (-0.7159, 0.5786, 0.6541), (-1.0, -1.0, 0.3368), (-1.0, 1.0, 0.3368), (0.2411, 1.0, 0.3368), (0.2411, -1.0, 0.3368), (0.3269, -0.6386, 0.3368), (-1.0, -0.6386, 0.3368), (0.3269, 0.5786, 0.3368), (-1.0, 0.5786, 0.3368), (-0.1022, -1.0, 0.3368), (-0.1022, 1.0, 0.3368), (-0.7159, 1.0, 0.3368), (-0.7159, -1.0, 0.3368), (-0.7159, 1.0, 1.0), (-0.1022, 1.0, 1.0), (-0.1022, 1.0, 0.3368), (-0.7159, 1.0, 0.3368), (-1.0, -1.0, 0.865), (-1.0, 1.0, 0.865), (0.2411, 1.0, 0.865), (0.2411, -1.0, 0.865), (0.2411, -0.6386, 0.865), (-1.0, -0.6386, 0.865), (0.2411, 0.5786, 0.865), (-1.0, 0.5786, 0.865), (-0.1022, -1.0, 0.865), (-0.1022, 1.0, 0.865), (-0.7159, 1.0, 0.865), (-0.7159, -1.0, 0.865), (-0.1022, 1.0, 0.865), (-0.7159, 1.0, 0.865), (-0.1022, 0.4443, 0.865), (-0.1022, 0.4443, 0.3368), (-0.7159, 0.4443, 0.865), (-0.7159, 0.4443, 0.3368), (-0.1022, -0.3455, 0.865), (-0.1022, -0.3455, 0.3368), (-0.7159, -0.3455, 0.865), (-0.7159, -0.3455, 0.3368), (-1.0, 1.0, -0.8191), (0.2411, 1.0, -0.8191), (0.2411, -1.0, -0.8191), (0.3269, -0.6386, -0.8191), (-1.0, -0.6386, -0.8191), (0.3269, 0.5786, -0.8191), (-1.0, 0.5786, -0.8191), (-0.1022, -1.0, -0.8191), (-0.1022, 1.0, -0.8191), (-0.7159, 1.0, -0.8191), (-0.7159, -1.0, -0.8191), (-1.0, -1.0, -0.8191)], [], [(63, 12, 3, 57), (65, 17, 7, 58), (60, 11, 5, 59), (67, 25, 1, 56), (21, 10, 4, 18), (30, 9, 1, 25), (31, 12, 9, 30), (22, 13, 10, 21), (62, 15, 11, 60), (56, 1, 9, 61), (58, 7, 15, 62), (16, 6, 13, 22), (28, 3, 12, 31), (61, 9, 12, 63), (7, 17, 23, 15), (24, 16, 22, 27), (22, 21, 33, 32), (15, 23, 20, 11), (11, 20, 19, 5), (26, 21, 18, 29), (59, 5, 19, 64), (66, 28, 52, 69), (57, 3, 28, 66), (8, 26, 29, 0), (14, 27, 26, 8), (2, 24, 27, 14), (17, 28, 31, 23), (23, 31, 30, 20), (20, 30, 25, 19), (64, 19, 25, 67), (35, 32, 36, 39), (27, 22, 32, 35), (26, 27, 35, 34), (21, 26, 34, 33), (39, 36, 37, 38), (32, 33, 37, 36), (34, 35, 39, 38), (33, 34, 38, 37), (85, 48, 51, 88), (78, 41, 50, 87), (87, 50, 49, 86), (80, 43, 48, 85), (82, 45, 47, 84), (79, 42, 46, 83), (89, 40, 45, 82), (83, 46, 44, 81), (88, 51, 40, 89), (81, 44, 43, 80), (86, 49, 42, 79), (84, 47, 41, 78), (69, 52, 53, 68), (28, 17, 53, 52), (65, 49, 54, 68), (49, 50, 55, 54), (17, 65, 68, 53), (55, 69, 72, 73), (51, 48, 75, 77), (41, 57, 66, 50), (50, 66, 69, 55), (43, 59, 64, 48), (45, 61, 63, 47), (42, 58, 62, 46), (40, 56, 61, 45), (46, 62, 60, 44), (51, 67, 56, 40), (44, 60, 59, 43), (49, 65, 58, 42), (47, 63, 57, 41), (73, 72, 70, 71), (54, 55, 73, 71), (68, 54, 71, 70), (69, 68, 70, 72), (75, 74, 76, 77), (48, 64, 74, 75), (64, 67, 76, 74), (67, 51, 77, 76), (14, 84, 78, 2), (16, 86, 79, 6), (10, 81, 80, 4), (29, 88, 89, 0), (13, 83, 81, 10), (0, 89, 82, 8), (6, 79, 83, 13), (8, 82, 84, 14), (4, 80, 85, 18), (24, 87, 86, 16), (2, 78, 87, 24), (18, 85, 88, 29)])
me_cube_011.use_remesh_preserve_volume = False
me_cube_011.use_remesh_preserve_attributes = False
me_cube_011.use_mirror_vertex_groups = False
me_cube_011.update()
me_cube_010 = bpy.data.meshes.new('Cube.010')
me_cube_010.from_pydata([(-1.0, -1.0, -1.0), (-1.0, -1.0, 1.0), (-1.0, 1.0, -1.0), (-1.0, 1.0, 1.0), (0.2411, -1.0, -1.0), (0.2411, -1.0, 1.0), (0.2411, 1.0, -1.0), (0.2411, 1.0, 1.0), (-1.0, -0.6386, -1.0), (-1.0, -0.6386, 1.0), (0.2411, -0.6386, -1.0), (0.2411, -0.6386, 1.0), (-1.0, 0.5786, 1.0), (0.2411, 0.5786, -1.0), (-1.0, 0.5786, -1.0), (0.2411, 0.5786, 1.0), (-0.1022, 1.0, -1.0), (-0.1022, 1.0, 1.0), (-0.1022, -1.0, -1.0), (-0.1022, -1.0, 1.0), (-0.1022, -0.6386, 1.0), (-0.1022, -0.6386, -1.0), (-0.1022, 0.5786, -1.0), (-0.1022, 0.5786, 1.0), (-0.7159, 1.0, -1.0), (-0.7159, -1.0, 1.0), (-0.7159, -0.6386, -1.0), (-0.7159, 0.5786, -1.0), (-0.7159, 1.0, 1.0), (-0.7159, -1.0, -1.0), (-0.7159, -0.6386, 1.0), (-0.7159, 0.5786, 1.0), (-0.1022, 0.5786, -1.0), (-0.1022, -0.6386, -1.0), (-0.7159, -0.6386, -1.0), (-0.7159, 0.5786, -1.0), (-0.1022, 0.5786, 0.6541), (-0.1022, -0.6386, 0.6541), (-0.7159, -0.6386, 0.6541), (-0.7159, 0.5786, 0.6541), (-1.0, -1.0, 0.3368), (-1.0, 1.0, 0.3368), (0.2411, 1.0, 0.3368), (0.2411, -1.0, 0.3368), (0.3269, -0.6386, 0.3368), (-1.0, -0.6386, 0.3368), (0.3269, 0.5786, 0.3368), (-1.0, 0.5786, 0.3368), (-0.1022, -1.0, 0.3368), (-0.1022, 1.0, 0.3368), (-0.7159, 1.0, 0.3368), (-0.7159, -1.0, 0.3368), (-0.7159, 1.0, 1.0), (-0.1022, 1.0, 1.0), (-0.1022, 1.0, 0.3368), (-0.7159, 1.0, 0.3368), (-1.0, -1.0, 0.865), (-1.0, 1.0, 0.865), (0.2411, 1.0, 0.865), (0.2411, -1.0, 0.865), (0.2411, -0.6386, 0.865), (-1.0, -0.6386, 0.865), (0.2411, 0.5786, 0.865), (-1.0, 0.5786, 0.865), (-0.1022, -1.0, 0.865), (-0.1022, 1.0, 0.865), (-0.7159, 1.0, 0.865), (-0.7159, -1.0, 0.865), (-0.1022, 1.0, 0.865), (-0.7159, 1.0, 0.865), (-0.1022, 0.4443, 0.865), (-0.1022, 0.4443, 0.3368), (-0.7159, 0.4443, 0.865), (-0.7159, 0.4443, 0.3368), (-0.1022, -0.3455, 0.865), (-0.1022, -0.3455, 0.3368), (-0.7159, -0.3455, 0.865), (-0.7159, -0.3455, 0.3368), (-1.0, 1.0, -0.8191), (0.2411, 1.0, -0.8191), (0.2411, -1.0, -0.8191), (0.3269, -0.6386, -0.8191), (-1.0, -0.6386, -0.8191), (0.3269, 0.5786, -0.8191), (-1.0, 0.5786, -0.8191), (-0.1022, -1.0, -0.8191), (-0.1022, 1.0, -0.8191), (-0.7159, 1.0, -0.8191), (-0.7159, -1.0, -0.8191), (-1.0, -1.0, -0.8191)], [], [(63, 12, 3, 57), (65, 17, 7, 58), (60, 11, 5, 59), (67, 25, 1, 56), (21, 10, 4, 18), (30, 9, 1, 25), (31, 12, 9, 30), (22, 13, 10, 21), (62, 15, 11, 60), (56, 1, 9, 61), (58, 7, 15, 62), (16, 6, 13, 22), (28, 3, 12, 31), (61, 9, 12, 63), (7, 17, 23, 15), (24, 16, 22, 27), (22, 21, 33, 32), (15, 23, 20, 11), (11, 20, 19, 5), (26, 21, 18, 29), (59, 5, 19, 64), (66, 28, 52, 69), (57, 3, 28, 66), (8, 26, 29, 0), (14, 27, 26, 8), (2, 24, 27, 14), (17, 28, 31, 23), (23, 31, 30, 20), (20, 30, 25, 19), (64, 19, 25, 67), (35, 32, 36, 39), (27, 22, 32, 35), (26, 27, 35, 34), (21, 26, 34, 33), (39, 36, 37, 38), (32, 33, 37, 36), (34, 35, 39, 38), (33, 34, 38, 37), (85, 48, 51, 88), (78, 41, 50, 87), (87, 50, 49, 86), (80, 43, 48, 85), (82, 45, 47, 84), (79, 42, 46, 83), (89, 40, 45, 82), (83, 46, 44, 81), (88, 51, 40, 89), (81, 44, 43, 80), (86, 49, 42, 79), (84, 47, 41, 78), (69, 52, 53, 68), (28, 17, 53, 52), (65, 49, 54, 68), (49, 50, 55, 54), (17, 65, 68, 53), (55, 69, 72, 73), (51, 48, 75, 77), (41, 57, 66, 50), (50, 66, 69, 55), (43, 59, 64, 48), (45, 61, 63, 47), (42, 58, 62, 46), (40, 56, 61, 45), (46, 62, 60, 44), (51, 67, 56, 40), (44, 60, 59, 43), (49, 65, 58, 42), (47, 63, 57, 41), (73, 72, 70, 71), (54, 55, 73, 71), (68, 54, 71, 70), (69, 68, 70, 72), (75, 74, 76, 77), (48, 64, 74, 75), (64, 67, 76, 74), (67, 51, 77, 76), (14, 84, 78, 2), (16, 86, 79, 6), (10, 81, 80, 4), (29, 88, 89, 0), (13, 83, 81, 10), (0, 89, 82, 8), (6, 79, 83, 13), (8, 82, 84, 14), (4, 80, 85, 18), (24, 87, 86, 16), (2, 78, 87, 24), (18, 85, 88, 29)])
me_cube_010.use_remesh_preserve_volume = False
me_cube_010.use_remesh_preserve_attributes = False
me_cube_010.use_mirror_vertex_groups = False
me_cube_010.update()
me_cube_006 = bpy.data.meshes.new('Cube.006')
me_cube_006.from_pydata([(0.1706, -5.027, -3.238), (-0.2704, -5.044, 2.301), (0.1706, 5.162, -3.238), (-0.2704, 5.145, 2.301), (1.04, -5.027, -3.605), (0.5891, -5.044, 1.912), (1.04, 5.162, -3.605), (0.5891, 5.145, 1.912)], [], [(0, 1, 3, 2), (2, 3, 7, 6), (6, 7, 5, 4), (4, 5, 1, 0), (2, 6, 4, 0), (7, 3, 1, 5)])
me_cube_006.materials.append(mat_woodlight)
me_cube_006.use_remesh_preserve_volume = False
me_cube_006.use_remesh_preserve_attributes = False
me_cube_006.use_mirror_vertex_groups = False
me_cube_006.update()
me_cylinder_002 = bpy.data.meshes.new('Cylinder.002')
me_cylinder_002.from_pydata([(0.0, 1.0, -1.0), (0.0, 1.0, 0.5743), (0.9511, 0.309, -1.0), (0.9511, 0.309, 0.5743), (0.5878, -0.809, -1.0), (0.5878, -0.809, 0.5743), (-0.5878, -0.809, -1.0), (-0.5878, -0.809, 0.5743), (-0.9511, 0.309, -1.0), (-0.9511, 0.309, 0.5743)], [], [(0, 1, 3, 2), (2, 3, 5, 4), (4, 5, 7, 6), (3, 1, 9, 7, 5), (6, 7, 9, 8), (8, 9, 1, 0), (0, 2, 4, 6, 8)])
me_cylinder_002.use_remesh_preserve_volume = False
me_cylinder_002.use_remesh_preserve_attributes = False
me_cylinder_002.use_mirror_vertex_groups = False
me_cylinder_002.update()
me_cylinder_001 = bpy.data.meshes.new('Cylinder.001')
me_cylinder_001.from_pydata([(0.0, 1.0, -1.0), (0.0, 1.0, 0.5743), (0.9511, 0.309, -1.0), (0.9511, 0.309, 0.5743), (0.5878, -0.809, -1.0), (0.5878, -0.809, 0.5743), (-0.5878, -0.809, -1.0), (-0.5878, -0.809, 0.5743), (-0.9511, 0.309, -1.0), (-0.9511, 0.309, 0.5743)], [], [(0, 1, 3, 2), (2, 3, 5, 4), (4, 5, 7, 6), (3, 1, 9, 7, 5), (6, 7, 9, 8), (8, 9, 1, 0), (0, 2, 4, 6, 8)])
me_cylinder_001.use_remesh_preserve_volume = False
me_cylinder_001.use_remesh_preserve_attributes = False
me_cylinder_001.use_mirror_vertex_groups = False
me_cylinder_001.update()
me_cylinder = bpy.data.meshes.new('Cylinder')
me_cylinder.from_pydata([(0.0, 1.0, -1.0), (0.0, 1.0, 0.5743), (0.9511, 0.309, -1.0), (0.9511, 0.309, 0.5743), (0.5878, -0.809, -1.0), (0.5878, -0.809, 0.5743), (-0.5878, -0.809, -1.0), (-0.5878, -0.809, 0.5743), (-0.9511, 0.309, -1.0), (-0.9511, 0.309, 0.5743)], [], [(0, 1, 3, 2), (2, 3, 5, 4), (4, 5, 7, 6), (3, 1, 9, 7, 5), (6, 7, 9, 8), (8, 9, 1, 0), (0, 2, 4, 6, 8)])
me_cylinder.use_remesh_preserve_volume = False
me_cylinder.use_remesh_preserve_attributes = False
me_cylinder.use_mirror_vertex_groups = False
me_cylinder.update()
me_cube_005 = bpy.data.meshes.new('Cube.005')
me_cube_005.from_pydata([(-1.0, -1.696, -1.0), (-1.0, -1.696, 0.2407), (-1.0, 1.0, -1.0), (-1.0, 1.0, 0.2407), (1.0, -1.696, -1.0), (1.0, -1.696, 0.2407), (1.0, 1.0, -1.0), (1.0, 1.0, 0.2407), (-1.0, -1.341, -1.0), (-1.0, -1.341, 0.2407), (1.0, -1.341, -1.0), (1.0, -1.341, 0.2407), (-1.0, 0.6429, 0.2407), (1.0, 0.6429, -1.0), (-1.0, 0.6429, -1.0), (1.0, 0.6429, 0.2407), (-1.0, -1.696, -0.013), (-1.0, 1.0, -0.013), (1.0, 1.0, -0.013), (1.0, -1.696, -0.013), (1.0, -1.341, -0.013), (-1.0, -1.341, -0.013), (1.0, 0.6429, -0.013), (-1.0, 0.6429, -0.013), (0.6882, 1.0, -1.0), (0.6882, 1.0, 0.2407), (0.6882, -1.696, -1.0), (0.6882, -1.696, 0.2407), (0.6882, -1.341, 0.2407), (0.6882, -1.341, -1.0), (0.6882, 0.6429, -1.0), (0.6882, 0.6429, 0.2407), (0.6882, -1.696, -0.013), (0.6882, 1.0, -0.013), (-0.6447, 1.0, -1.0), (-0.6447, -1.696, 0.2407), (-0.6447, -1.341, -1.0), (-0.6447, 0.6429, -1.0), (-0.6447, -1.696, -0.013), (-0.6447, 1.0, 0.2407), (-0.6447, -1.696, -1.0), (-0.6447, -1.341, 0.2407), (-0.6447, 0.6429, 0.2407), (-0.6447, 1.0, -0.013)], [], [(23, 12, 3, 17), (33, 25, 7, 18), (20, 11, 5, 19), (38, 35, 1, 16), (29, 10, 4, 26), (41, 9, 1, 35), (42, 12, 9, 41), (22, 15, 11, 20), (16, 1, 9, 21), (18, 7, 15, 22), (24, 6, 13, 30), (39, 3, 12, 42), (21, 9, 12, 23), (43, 39, 42, 37, 34), (6, 18, 22, 13), (0, 16, 21, 8), (41, 36, 40, 38, 35), (40, 38, 16, 0), (10, 20, 19, 4), (24, 33, 18, 6), (14, 23, 17, 2), (36, 41, 9, 21, 8), (4, 19, 32, 26), (7, 25, 31, 15), (15, 31, 28, 11), (11, 28, 27, 5), (19, 5, 27, 32), (43, 39, 25, 33), (17, 3, 39, 43), (8, 36, 40, 0), (2, 34, 37, 14), (2, 17, 43, 34), (37, 42, 12, 23, 14), (25, 39, 42, 31), (31, 42, 41, 28), (28, 41, 35, 27), (32, 27, 35, 38), (29, 28, 11, 20, 10), (26, 32, 27, 28, 29), (24, 33, 25, 31, 30), (15, 22, 13, 30, 31)])
me_cube_005.materials.append(mat_woodlight)
me_cube_005.use_remesh_preserve_volume = False
me_cube_005.use_remesh_preserve_attributes = False
me_cube_005.use_mirror_vertex_groups = False
me_cube_005.update()
me_plane_001 = bpy.data.meshes.new('Plane.001')
me_plane_001.from_pydata([(-0.9557, -1.584, -0.2085), (0.9956, -1.584, 0.02069), (-0.9557, 6.182, -0.2085), (0.9956, 6.182, 0.02069), (-3.844, -1.681, -0.1158), (-3.844, 6.086, -0.1158), (-2.229, -1.627, -0.2846), (-2.229, 6.14, -0.2846), (-0.9557, 1.352, -0.2085), (0.9956, 1.352, 0.02069), (-3.844, 1.255, -0.1158), (-2.229, 1.309, -0.2846), (0.9956, 2.751, 0.02069), (-0.9557, 2.751, -0.2085), (-3.844, 2.654, -0.1158), (-2.229, 2.708, -0.2846), (-0.9557, -0.06701, -0.2085), (-3.844, -0.1638, -0.1158), (-2.229, -0.1095, -0.2846), (0.9956, -0.06701, 0.02069), (-0.9581, 6.182, -0.1085), (-0.9557, -1.584, -0.2085), (0.9956, -1.584, 0.02069), (0.9956, 4.241, 0.02069), (0.9956, 6.182, 0.02069), (-0.9557, 6.182, -0.2085), (-3.844, 0.2606, -0.1158), (-3.844, -1.681, -0.1158), (-2.229, -1.627, -0.2846), (-2.229, 6.14, -0.2846), (-3.844, 6.086, -0.1158), (0.9932, 6.182, 0.1207), (0.9932, 2.751, 0.1207), (0.9932, -1.584, 0.1207), (0.9956, 0.3574, 0.02069), (0.9956, 2.299, 0.02069), (-3.844, 4.144, -0.1158), (-3.844, 2.202, -0.1158), (-0.9581, -1.584, -0.1085), (-0.9581, -0.06701, -0.1085), (-0.9557, -1.584, -0.2085), (0.9956, -1.584, 0.02069), (0.9956, 2.751, 0.02069), (0.9956, 6.182, 0.02069), (-0.9557, 6.182, -0.2085), (-3.844, -0.1638, -0.1158), (-3.844, -1.681, -0.1158), (-2.229, -1.627, -0.2846), (-2.229, 6.14, -0.2846), (-3.844, 6.086, -0.1158), (0.9956, -0.06701, 0.02069), (0.9956, 1.352, 0.02069), (-3.844, 2.654, -0.1158), (-3.844, 1.255, -0.1158), (-3.847, -0.1638, -0.01588), (-3.847, -1.681, -0.01588), (-2.231, -1.627, -0.1846), (-2.231, 6.14, -0.1846), (-3.847, 6.086, -0.01588), (-2.231, -0.1095, -0.1846), (-0.9581, 2.751, -0.1085), (-0.9581, 1.352, -0.1085), (0.9932, -0.06701, 0.1207), (0.9932, 1.352, 0.1207), (-3.847, 2.654, -0.01588), (-3.847, 1.255, -0.01588), (-2.231, 2.708, -0.1846), (-2.231, 1.309, -0.1846), (0.9956, 3.949, 0.02069), (-0.9557, 3.949, -0.2085), (-3.844, 3.852, -0.1158), (-2.229, 3.907, -0.2846), (0.9932, 3.949, 0.1207), (-0.9581, 3.949, -0.1085), (-3.847, 3.852, -0.01588), (-2.231, 3.907, -0.1846), (0.9956, 5.091, 0.02069), (-0.9557, 5.091, -0.2085), (-3.844, 4.994, -0.1158), (-2.229, 5.048, -0.2846), (0.9932, 5.091, 0.1207), (-0.9581, 5.091, -0.1085), (-3.847, 4.994, -0.01588), (-2.231, 5.048, -0.1846)], [], [(16, 18, 11, 8), (18, 17, 10, 11), (16, 8, 9, 19), (8, 11, 15, 13), (11, 10, 14, 15), (8, 13, 12, 9), (0, 16, 19, 1), (6, 4, 17, 18), (0, 6, 18, 16), (29, 30, 49, 48), (28, 21, 40, 47), (22, 34, 50, 41), (36, 37, 53, 52), (30, 36, 52, 49), (26, 27, 46, 45), (34, 35, 51, 50), (24, 25, 44, 43), (37, 26, 45, 53), (35, 23, 42, 51), (23, 24, 43, 42), (21, 22, 41, 40), (9, 12, 23, 35), (10, 17, 26, 37), (3, 2, 25, 24), (19, 9, 35, 34), (17, 4, 27, 26), (5, 14, 36, 30), (14, 10, 37, 36), (1, 19, 34, 22), (6, 0, 21, 28), (7, 5, 30, 29), (4, 6, 28, 27), (2, 7, 29, 25), (0, 1, 22, 21), (12, 3, 24, 23), (47, 40, 38, 56), (41, 50, 62, 33), (52, 53, 65, 64), (58, 49, 78, 82), (45, 46, 55, 54), (50, 51, 63, 62), (43, 44, 20, 31), (53, 45, 54, 65), (51, 42, 32, 63), (32, 42, 68, 72), (40, 41, 33, 38), (44, 48, 57, 20), (27, 28, 47, 46), (25, 29, 48, 44), (73, 60, 32, 72), (66, 60, 73, 75), (64, 66, 75, 74), (39, 61, 67, 59), (59, 67, 65, 54), (39, 62, 63, 61), (61, 60, 66, 67), (67, 66, 64, 65), (61, 63, 32, 60), (38, 33, 62, 39), (56, 59, 54, 55), (38, 39, 59, 56), (48, 49, 58, 57), (46, 47, 56, 55), (73, 72, 80, 81), (75, 73, 81, 83), (74, 75, 83, 82), (57, 83, 81, 20), (20, 81, 80, 31), (58, 82, 83, 57), (74, 82, 78, 70), (64, 74, 70, 52), (76, 80, 72, 68), (31, 80, 76, 43), (68, 42, 13, 69), (15, 71, 69, 13), (71, 15, 52, 70), (70, 78, 79, 71), (48, 79, 78, 49), (77, 79, 48, 44), (43, 76, 77, 44), (71, 79, 77, 69), (76, 68, 69, 77)])
me_plane_001.polygons.foreach_set('material_index', [0, 0, 0, 1, 1, 1, 1, 1, 1, 0, 1, 1, 1, 0, 1, 0, 0, 0, 1, 0, 1, 1, 0, 0, 0, 1, 0, 1, 1, 1, 0, 1, 0, 1, 0, 1, 1, 1, 0, 1, 0, 0, 0, 1, 0, 1, 0, 1, 0, 0, 0, 0, 0, 0, 0, 1, 1, 1, 1, 1, 1, 0, 1, 1, 1, 1, 0, 0, 0, 1, 0, 1, 0, 0, 0, 0, 1, 0, 0, 0, 1, 1])
me_plane_001.materials.append(mat_bannerwhite_housewallbackground)
me_plane_001.materials.append(mat_bannerred_roofingtiledark)
me_plane_001.use_remesh_preserve_volume = False
me_plane_001.use_remesh_preserve_attributes = False
me_plane_001.use_mirror_vertex_groups = False
me_plane_001.update()
me_cube_004 = bpy.data.meshes.new('Cube.004')
me_cube_004.from_pydata([(0.06986, 0.1212, -1.0), (0.06986, 0.1212, 2.013), (0.06986, 1.0, -1.0), (0.06986, 1.0, 2.013), (1.0, 0.1212, -1.0), (1.0, 0.1212, 1.827), (1.0, 1.0, -1.0), (1.0, 1.0, 1.827)], [], [(0, 1, 3, 2), (2, 3, 7, 6), (6, 7, 5, 4), (4, 5, 1, 0), (2, 6, 4, 0), (7, 3, 1, 5)])
me_cube_004.materials.append(mat_pillar_stonedark)
me_cube_004.use_remesh_preserve_volume = False
me_cube_004.use_remesh_preserve_attributes = False
me_cube_004.use_mirror_vertex_groups = False
me_cube_004.update()
me_cube_003 = bpy.data.meshes.new('Cube.003')
me_cube_003.from_pydata([(0.06986, 0.1212, -1.0), (0.06986, 0.1212, 2.013), (0.06986, 1.0, -1.0), (0.06986, 1.0, 2.013), (1.0, 0.1212, -1.0), (1.0, 0.1212, 1.827), (1.0, 1.0, -1.0), (1.0, 1.0, 1.827)], [], [(0, 1, 3, 2), (2, 3, 7, 6), (6, 7, 5, 4), (4, 5, 1, 0), (2, 6, 4, 0), (7, 3, 1, 5)])
me_cube_003.materials.append(mat_pillar_stonedark)
me_cube_003.use_remesh_preserve_volume = False
me_cube_003.use_remesh_preserve_attributes = False
me_cube_003.use_mirror_vertex_groups = False
me_cube_003.update()
me_cube_002 = bpy.data.meshes.new('Cube.002')
me_cube_002.from_pydata([(0.06986, 0.1212, -1.0), (0.06986, 0.1212, 1.574), (0.06986, 1.0, -1.0), (0.06986, 1.0, 1.574), (1.0, 0.1212, -1.0), (1.0, 0.1212, 1.551), (1.0, 1.0, -1.0), (1.0, 1.0, 1.551)], [], [(0, 1, 3, 2), (2, 3, 7, 6), (6, 7, 5, 4), (4, 5, 1, 0), (2, 6, 4, 0), (7, 3, 1, 5)])
me_cube_002.materials.append(mat_pillar_stonedark)
me_cube_002.use_remesh_preserve_volume = False
me_cube_002.use_remesh_preserve_attributes = False
me_cube_002.use_mirror_vertex_groups = False
me_cube_002.update()
me_cube_001 = bpy.data.meshes.new('Cube.001')
me_cube_001.from_pydata([(0.06986, 0.1212, -1.0), (0.06986, 0.1212, 1.573), (0.06986, 1.0, -1.0), (0.06986, 1.0, 1.573), (1.0, 0.1212, -1.0), (1.0, 0.1212, 1.555), (1.0, 1.0, -1.0), (1.0, 1.0, 1.555)], [], [(0, 1, 3, 2), (2, 3, 7, 6), (6, 7, 5, 4), (4, 5, 1, 0), (2, 6, 4, 0), (7, 3, 1, 5)])
me_cube_001.materials.append(mat_pillar_stonedark)
me_cube_001.use_remesh_preserve_volume = False
me_cube_001.use_remesh_preserve_attributes = False
me_cube_001.use_mirror_vertex_groups = False
me_cube_001.update()

# ---- objects
ob_cube_022 = bpy.data.objects.new('Cube.022', me_cube_022)
ob_cube_021 = bpy.data.objects.new('Cube.021', me_cube_021)
ob_cube_020 = bpy.data.objects.new('Cube.020', me_cube_020)
ob_cube_019 = bpy.data.objects.new('Cube.019', me_cube_019)
ob_cube_018 = bpy.data.objects.new('Cube.018', me_cube_018)
ob_cube_017 = bpy.data.objects.new('Cube.017', me_cube_017)
ob_cube_016 = bpy.data.objects.new('Cube.016', me_cube_009)
ob_cube_015 = bpy.data.objects.new('Cube.015', me_cube_008)
ob_cube_014 = bpy.data.objects.new('Cube.014', me_cube_007)
ob_cube_008 = bpy.data.objects.new('Cube.008', me_cube)
ob_cube_007 = bpy.data.objects.new('Cube.007', me_cube_016)
ob_cube_006 = bpy.data.objects.new('Cube.006', me_cube_015)
ob_cube_013 = bpy.data.objects.new('Cube.013', me_cube_014)
ob_cube_012 = bpy.data.objects.new('Cube.012', me_cube_013)
ob_cube_011 = bpy.data.objects.new('Cube.011', me_cube_012)
ob_cube_010 = bpy.data.objects.new('Cube.010', me_cube_011)
ob_cube_009 = bpy.data.objects.new('Cube.009', me_cube_010)
ob_cube_005 = bpy.data.objects.new('Cube.005', me_cube_006)
ob_cylinder_002 = bpy.data.objects.new('Cylinder.002', me_cylinder_002)
ob_cylinder_001 = bpy.data.objects.new('Cylinder.001', me_cylinder_001)
ob_cylinder = bpy.data.objects.new('Cylinder', me_cylinder)
ob_cube_004 = bpy.data.objects.new('Cube.004', me_cube_005)
ob_plane = bpy.data.objects.new('Plane', me_plane_001)
ob_cube_003 = bpy.data.objects.new('Cube.003', me_cube_004)
ob_cube_002 = bpy.data.objects.new('Cube.002', me_cube_003)
ob_cube_001 = bpy.data.objects.new('Cube.001', me_cube_002)
ob_cube = bpy.data.objects.new('Cube', me_cube_001)

# ---- transforms, parenting, visibility, modifiers, constraints
ob_cube_022.location = (2.163, -0.9332, 1.927)
ob_cube_022.rotation_euler = (-1.571, 0.7854, 1.571)
ob_cube_022.scale = (0.06097, 0.06097, 0.06097)
ob_cube_022.lineart.crease_threshold = 0.0
ob_cube_021.location = (0.9573, -1.136, 1.927)
ob_cube_021.rotation_euler = (-1.571, 0.7854, -1.571)
ob_cube_021.scale = (0.06097, 0.06097, 0.06097)
ob_cube_021.lineart.crease_threshold = 0.0
ob_cube_020.location = (0.9573, -1.547, 1.927)
ob_cube_020.rotation_euler = (-1.571, 0.7854, -1.571)
ob_cube_020.scale = (0.06097, 0.06097, 0.06097)
ob_cube_020.lineart.crease_threshold = 0.0
ob_cube_019.location = (2.163, -1.344, 1.927)
ob_cube_019.rotation_euler = (-1.571, 0.7854, 1.571)
ob_cube_019.scale = (0.06097, 0.06097, 0.06097)
ob_cube_019.lineart.crease_threshold = 0.0
ob_cube_018.location = (2.163, -0.5109, 1.927)
ob_cube_018.rotation_euler = (-1.571, 0.7854, 1.571)
ob_cube_018.scale = (0.06097, 0.06097, 0.06097)
ob_cube_018.lineart.crease_threshold = 0.0
ob_cube_017.location = (0.9573, -0.7132, 1.927)
ob_cube_017.rotation_euler = (-1.571, 0.7854, -1.571)
ob_cube_017.scale = (0.06097, 0.06097, 0.06097)
ob_cube_017.lineart.crease_threshold = 0.0
ob_cube_016.location = (0.9573, -0.3022, 1.927)
ob_cube_016.rotation_euler = (-1.571, 0.7854, -1.571)
ob_cube_016.scale = (0.06097, 0.06097, 0.06097)
ob_cube_016.lineart.crease_threshold = 0.0
ob_cube_015.location = (2.163, -0.09992, 1.927)
ob_cube_015.rotation_euler = (-1.571, 0.7854, 1.571)
ob_cube_015.scale = (0.06097, 0.06097, 0.06097)
ob_cube_015.lineart.crease_threshold = 0.0
ob_cube_014.location = (0.8433, 1.522, 2.074)
ob_cube_014.rotation_euler = (1.571, 4.37e-08, -1.571)
ob_cube_014.scale = (0.5257, 0.1541, 0.5257)
ob_cube_014.lineart.crease_threshold = 0.0
ob_cube_008.location = (0.8433, 0.6613, 2.074)
ob_cube_008.rotation_euler = (1.571, 4.37e-08, -1.571)
ob_cube_008.scale = (0.5257, 0.1541, 0.5257)
ob_cube_008.lineart.crease_threshold = 0.0
ob_cube_007.location = (2.613, -0.9408, 1.525)
ob_cube_007.rotation_euler = (-0.0, 2.636, -0.0)
ob_cube_007.scale = (0.09782, 0.09782, 0.09782)
ob_cube_007.lineart.crease_threshold = 0.0
ob_cube_006.location = (3.162, -0.4018, 0.6247)
ob_cube_006.rotation_euler = (0.0, -0.5035, 0.0)
ob_cube_006.scale = (0.09782, 0.09782, 0.09782)
ob_cube_006.lineart.crease_threshold = 0.0
ob_cube_013.location = (3.162, -1.485, 0.6247)
ob_cube_013.rotation_euler = (0.0, -0.5035, 0.0)
ob_cube_013.scale = (0.09782, 0.09782, 0.09782)
ob_cube_013.lineart.crease_threshold = 0.0
ob_cube_012.location = (2.902, 1.378, 1.43)
ob_cube_012.rotation_euler = (0.0, -0.4984, 0.0)
ob_cube_012.scale = (0.2521, 0.2521, 0.2521)
ob_cube_012.lineart.crease_threshold = 0.0
ob_cube_011.location = (2.902, 0.4669, 1.43)
ob_cube_011.rotation_euler = (0.0, -0.4984, 0.0)
ob_cube_011.scale = (0.2521, 0.2521, 0.2521)
ob_cube_011.lineart.crease_threshold = 0.0
ob_cube_010.location = (3.405, 1.374, 0.7512)
ob_cube_010.rotation_euler = (0.0, -0.5667, 0.0)
ob_cube_010.scale = (0.3641, 0.3641, 0.3641)
ob_cube_010.lineart.crease_threshold = 0.0
ob_cube_009.location = (3.405, 0.4686, 0.7512)
ob_cube_009.rotation_euler = (0.0, -0.5667, 0.0)
ob_cube_009.scale = (0.3641, 0.3641, 0.3641)
ob_cube_009.lineart.crease_threshold = 0.0
ob_cube_005.location = (2.442, 0.0, 1.114)
ob_cube_005.rotation_euler = (0.0, -0.4145, 0.0)
ob_cube_005.scale = (0.3852, 0.3852, 0.3852)
ob_cube_005.lineart.crease_threshold = 0.0
ob_cylinder_002.location = (0.4766, -0.8459, 2.091)
ob_cylinder_002.rotation_euler = (0.0, -0.0, 1.084)
ob_cylinder_002.scale = (0.2086, 0.2086, 0.2086)
ob_cylinder_002.lineart.crease_threshold = 0.0
ob_cylinder_001.location = (-0.1508, -0.6731, 2.296)
ob_cylinder_001.rotation_euler = (0.0, -0.0, -0.6312)
ob_cylinder_001.scale = (0.4172, 0.4172, 0.4172)
ob_cylinder_001.lineart.crease_threshold = 0.0
ob_cylinder.location = (0.2128, -1.334, 2.226)
ob_cylinder.rotation_euler = (0.0, -0.0, 0.337)
ob_cylinder.scale = (0.3492, 0.3492, 0.3492)
ob_cylinder.lineart.crease_threshold = 0.0
ob_cube_004.location = (0.6348, 0.5316, 1.532)
ob_cube_004.scale = (1.449, 1.449, 1.449)
ob_cube_004.lineart.crease_threshold = 0.0
ob_plane.location = (0.4418, -2.3, 3.989)
ob_plane.rotation_euler = (0.0, 0.2093, 0.0)
ob_plane.lineart.crease_threshold = 0.0
ob_cube_003.location = (-3.0, 2.147, 1.5)
ob_cube_003.scale = (0.8063, 0.8535, 1.5)
ob_cube_003.lineart.crease_threshold = 0.0
ob_cube_002.location = (-3.0, -3.1, 1.5)
ob_cube_002.scale = (0.8063, 0.8535, 1.5)
ob_cube_002.lineart.crease_threshold = 0.0
ob_cube_001.location = (0.0, -3.1, 1.5)
ob_cube_001.scale = (0.8063, 0.8535, 1.5)
ob_cube_001.lineart.crease_threshold = 0.0
ob_cube.location = (0.0, 2.147, 1.5)
ob_cube.scale = (0.8063, 0.8535, 1.5)
ob_cube.lineart.crease_threshold = 0.0

# ---- collection membership
col_collection_1.objects.link(ob_cube_022)
col_collection_1.objects.link(ob_cube_021)
col_collection_1.objects.link(ob_cube_020)
col_collection_1.objects.link(ob_cube_019)
col_collection_1.objects.link(ob_cube_018)
col_collection_1.objects.link(ob_cube_017)
col_collection_1.objects.link(ob_cube_016)
col_collection_1.objects.link(ob_cube_015)
col_collection_1.objects.link(ob_cube_014)
col_collection_1.objects.link(ob_cube_008)
col_collection_1.objects.link(ob_cube_007)
col_collection_1.objects.link(ob_cube_006)
col_collection_1.objects.link(ob_cube_013)
col_collection_1.objects.link(ob_cube_012)
col_collection_1.objects.link(ob_cube_011)
col_collection_1.objects.link(ob_cube_010)
col_collection_1.objects.link(ob_cube_009)
col_collection_1.objects.link(ob_cube_005)
col_collection_1.objects.link(ob_cylinder_002)
col_collection_1.objects.link(ob_cylinder_001)
col_collection_1.objects.link(ob_cylinder)
col_collection_1.objects.link(ob_cube_004)
col_collection_1.objects.link(ob_plane)
col_collection_1.objects.link(ob_cube_003)
col_collection_1.objects.link(ob_cube_002)
col_collection_1.objects.link(ob_cube_001)
col_collection_1.objects.link(ob_cube)

# ---- scene / render settings (as saved in the file)
scene.frame_start = 1; scene.frame_end = 250; scene.frame_set(1)
scene.render.engine = 'BLENDER_EEVEE_NEXT'
scene.render.resolution_percentage = 50
scene.render.dither_intensity = 0.0
scene.cycles.use_denoising = False
scene.cycles.samples = 128
scene.cycles.sampling_pattern = 'TABULATED_SOBOL'
scene.cycles.use_adaptive_sampling = False
scene.cycles.use_light_tree = False
scene.cycles.blur_glossy = 0.0
scene.cycles.sample_clamp_indirect = 0.0
scene.view_settings.view_transform = 'Standard'
bpy.context.view_layer.update()

# ---- added for rendering (the .blend has no active camera and no usable light): camera, sun
cam_auto = bpy.data.cameras.new('AutoCamera')
cam_auto.lens = 50.0
cam_auto.sensor_width = 36.0
cam_auto.clip_end = 1000.0
ob_auto_camera = bpy.data.objects.new('AutoCamera', cam_auto)
scene.collection.objects.link(ob_auto_camera)
ob_auto_camera.location = (11.0311, -13.094, 11.0499)
ob_auto_camera.rotation_euler = (1.09748, -7.21219e-08, 0.694738)
scene.camera = ob_auto_camera
light_auto_sun = bpy.data.lights.new('AutoSun', 'SUN')
light_auto_sun.energy = 3.0
light_auto_sun.angle = 0.0523599
ob_auto_sun = bpy.data.objects.new('AutoSun', light_auto_sun)
scene.collection.objects.link(ob_auto_sun)
ob_auto_sun.rotation_euler = (0.872665, 0.174533, 0.523599)
bpy.context.view_layer.update()
